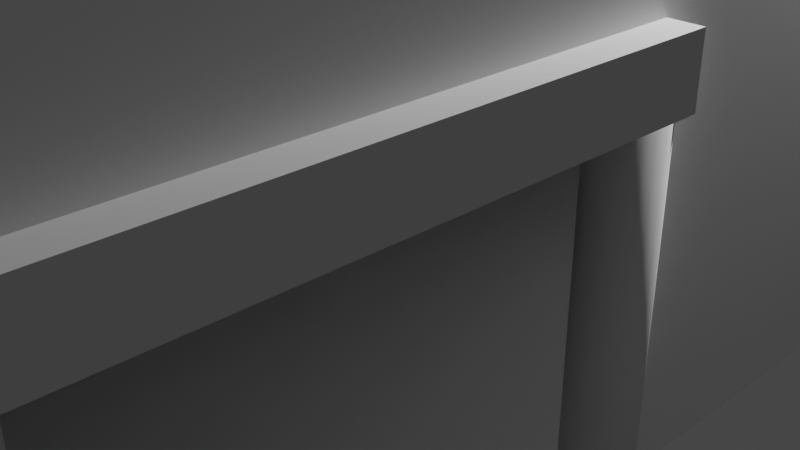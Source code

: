 # Source: RoomTemplate.blend  (saved by Blender 3.5.10; exported with 4.5.12 LTS)
import bpy
from mathutils import Matrix  # noqa: F401  (used for matrix-valued properties, if any)

bpy.ops.wm.read_factory_settings(use_empty=True)
scene = bpy.context.scene
scene.name = 'Scene'

# ---- collections
col_collection = bpy.data.collections.new('Collection'); scene.collection.children.link(col_collection)

# ---- world
world_world = bpy.data.worlds.new('World'); scene.world = world_world
world_world.use_nodes = True; world_world.node_tree.nodes.clear()
_N = world_world.node_tree.nodes; _L = world_world.node_tree.links
n0 = _N.new('ShaderNodeOutputWorld'); n0.name = 'World Output'; n0.location = (300, 300)
n1 = _N.new('ShaderNodeBackground'); n1.name = 'Background'; n1.location = (10, 300)
n1.inputs[0].default_value = (0.05088, 0.05088, 0.05088, 1.0)
_L.new(n1.outputs[0], n0.inputs[0])
n0.is_active_output = True
world_world.color = (0.05088, 0.05088, 0.05088)
world_world.use_sun_shadow = False
world_world.sun_shadow_jitter_overblur = 0.0

# ---- cameras
cam_camera = bpy.data.cameras.new('Camera')
cam_camera.clip_end = 100.0
cam_camera.ortho_scale = 7.314

# ---- lights
light_light = bpy.data.lights.new('Light', 'POINT')
light_light.transmission_factor = 0.0
light_light.energy = 1000.0
light_light.shadow_soft_size = 0.1
light_light.shadow_maximum_resolution = 0.006
light_light.use_absolute_resolution = True

# ---- meshes
me_plane = bpy.data.meshes.new('Plane')
me_plane.from_pydata([(-4.0, -4.0, 0.0), (4.0, -4.0, 0.0), (-4.0, 4.0, 0.0), (4.0, 4.0, 0.0), (-4.0, -4.0, 0.0), (4.0, -4.0, 0.0), (-4.0, -12.0, 0.0), (4.0, -12.0, 0.0), (-12.0, -4.0, 0.0), (-12.0, 4.0, 0.0), (-4.0, -12.0, 0.0), (-12.0, -12.0, 0.0), (4.0, -4.0, 3.0), (-4.0, 4.0, 3.0), (4.0, 4.0, 3.0), (4.0, -4.0, 3.0), (-4.0, -12.0, 3.0), (4.0, -12.0, 3.0), (-12.0, -4.0, 3.0), (-12.0, 4.0, 3.0), (-4.0, -12.0, 3.0), (-12.0, -12.0, 3.0), (4.0, -4.0, 6.0), (-4.0, 4.0, 6.0), (4.0, 4.0, 6.0), (4.0, -4.0, 6.0), (-4.0, -12.0, 6.0), (4.0, -12.0, 6.0), (-12.0, -4.0, 6.0), (-12.0, 4.0, 6.0), (-4.0, -12.0, 6.0), (-12.0, -12.0, 6.0), (-4.0, -4.0, 6.0), (-4.0, 4.0, 6.0), (-12.0, -4.0, 6.0), (-12.0, 4.0, 6.0), (-4.0, -12.0, 6.0), (-12.0, -12.0, 6.0), (4.0, -12.0, 6.0), (-4.0, -12.0, 6.0), (4.058, -3.995, 3.038), (4.0, -6.0, 0.0), (-4.0, -6.0, 0.0), (4.0, -6.0, 3.0), (4.0, -6.0, 6.0), (-4.0, -2.0, 0.0), (4.0, -2.0, 0.0), (-12.0, -2.0, 0.0), (4.0, -2.0, 3.0), (-12.0, -2.0, 3.0), (4.0, -2.0, 6.0), (-12.0, -2.0, 6.0), (-4.0, -2.0, 6.0), (-12.0, -2.0, 6.0), (-2.0, -4.0, 0.0), (-2.0, 4.0, 0.0), (-2.0, -4.0, 0.0), (-2.0, -12.0, 0.0), (-2.0, 4.0, 3.0), (-2.0, -12.0, 3.0), (-2.0, 4.0, 6.0), (-2.0, -12.0, 6.0), (-2.0, -6.0, 0.0), (-2.0, -2.0, 0.0), (-6.0, -4.0, 0.0), (-6.0, 4.0, 0.0), (-6.0, -12.0, 0.0), (-6.0, 4.0, 3.0), (-6.0, -12.0, 3.0), (-6.0, 4.0, 6.0), (-6.0, -12.0, 6.0), (-6.0, -2.0, 0.0), (-4.0, -6.0, 0.0), (-12.0, -6.0, 0.0), (-12.0, -6.0, 3.0), (-12.0, -6.0, 6.0), (-6.0, -6.0, 0.0)], [], [(63, 46, 3, 55), (54, 0, 4, 56), (62, 42, 6, 57), (71, 65, 9, 47), (76, 73, 11, 66), (64, 8, 73, 76), (55, 3, 14, 58), (0, 64, 76, 72), (47, 9, 19, 49), (41, 7, 17, 43), (66, 11, 21, 68), (49, 19, 29, 51), (59, 16, 26, 61), (48, 12, 22, 50), (74, 18, 28, 75), (67, 13, 23, 69), (43, 17, 27, 44), (58, 14, 24, 60), (68, 21, 31, 70), (50, 22, 32, 52), (52, 32, 34, 53), (34, 32, 36, 37), (32, 22, 38, 39), (15, 43, 44, 25), (56, 4, 42, 62), (33, 52, 53, 35), (24, 50, 52, 33), (14, 48, 50, 24), (18, 49, 51, 28), (3, 46, 48, 14), (64, 71, 47, 8), (54, 1, 46, 63), (0, 54, 63, 45), (5, 56, 62, 41), (13, 58, 60, 23), (17, 59, 61, 27), (21, 74, 75, 31), (7, 57, 59, 17), (41, 62, 57, 7), (1, 54, 56, 5), (45, 63, 55, 2), (0, 45, 71, 64), (20, 68, 70, 30), (19, 67, 69, 29), (11, 73, 74, 21), (9, 65, 67, 19), (72, 76, 66, 10), (45, 2, 65, 71)])
_uv = me_plane.uv_layers.new(name='UVMap')
_uv.uv.foreach_set('vector', [0.25, 0.25, 1.0, 0.25, 1.0, 1.0, 0.25, 1.0, 0.25, 0.0, 0.0, 0.0, 0.0, 0.0, 0.25, 0.0, 0.25, 0.0, 0.0, 0.0, 0.0, 0.0, 0.25, 0.0, 0.0, 0.25, 0.0, 1.0, 0.0, 1.0, 0.0, 0.25, 0.0, 0.0, 0.0, 0.0, 0.0, 0.0, 0.0, 0.0, 0.0, 0.0, 0.0, 0.0, 0.0, 0.0, 0.0, 0.0, 0.25, 1.0, 1.0, 1.0, 1.0, 1.0, 0.25, 1.0, 0.0, 0.0, 0.0, 0.0, 0.0, 0.0, 0.0, 0.0, 0.0, 0.25, 0.0, 1.0, 0.0, 1.0, 0.0, 0.25, 1.0, 0.0, 1.0, 0.0, 1.0, 0.0, 1.0, 0.0, 0.0, 0.0, 0.0, 0.0, 0.0, 0.0, 0.0, 0.0, 0.0, 0.25, 0.0, 1.0, 0.0, 1.0, 0.0, 0.25, 0.25, 0.0, 0.0, 0.0, 0.0, 0.0, 0.25, 0.0, 1.0, 0.25, 1.0, 0.0, 1.0, 0.0, 1.0, 0.25, 0.0, 0.0, 0.0, 0.0, 0.0, 0.0, 0.0, 0.0, 0.0, 1.0, 0.0, 1.0, 0.0, 1.0, 0.0, 1.0, 1.0, 0.0, 1.0, 0.0, 1.0, 0.0, 1.0, 0.0, 0.25, 1.0, 1.0, 1.0, 1.0, 1.0, 0.25, 1.0, 0.0, 0.0, 0.0, 0.0, 0.0, 0.0, 0.0, 0.0, 1.0, 0.25, 1.0, 0.0, 1.0, 0.0, 1.0, 0.25, 1.0, 0.25, 1.0, 0.0, 1.0, 0.0, 1.0, 0.25, 1.0, 0.0, 1.0, 0.0, 1.0, 0.0, 1.0, 0.0, 1.0, 0.0, 1.0, 0.0, 1.0, 0.0, 1.0, 0.0, 1.0, 0.0, 1.0, 0.0, 1.0, 0.0, 1.0, 0.0, 0.25, 0.0, 0.0, 0.0, 0.0, 0.0, 0.25, 0.0, 1.0, 1.0, 1.0, 0.25, 1.0, 0.25, 1.0, 1.0, 1.0, 1.0, 1.0, 0.25, 1.0, 0.25, 1.0, 1.0, 1.0, 1.0, 1.0, 0.25, 1.0, 0.25, 1.0, 1.0, 0.0, 0.0, 0.0, 0.25, 0.0, 0.25, 0.0, 0.0, 1.0, 1.0, 1.0, 0.25, 1.0, 0.25, 1.0, 1.0, 0.0, 0.0, 0.0, 0.25, 0.0, 0.25, 0.0, 0.0, 0.25, 0.0, 1.0, 0.0, 1.0, 0.25, 0.25, 0.25, 0.0, 0.0, 0.25, 0.0, 0.25, 0.25, 0.0, 0.25, 1.0, 0.0, 0.25, 0.0, 0.25, 0.0, 1.0, 0.0, 0.0, 1.0, 0.25, 1.0, 0.25, 1.0, 0.0, 1.0, 1.0, 0.0, 0.25, 0.0, 0.25, 0.0, 1.0, 0.0, 0.0, 0.0, 0.0, 0.0, 0.0, 0.0, 0.0, 0.0, 1.0, 0.0, 0.25, 0.0, 0.25, 0.0, 1.0, 0.0, 1.0, 0.0, 0.25, 0.0, 0.25, 0.0, 1.0, 0.0, 1.0, 0.0, 0.25, 0.0, 0.25, 0.0, 1.0, 0.0, 0.0, 0.25, 0.25, 0.25, 0.25, 1.0, 0.0, 1.0, 0.0, 0.0, 0.0, 0.25, 0.0, 0.25, 0.0, 0.0, 0.0, 0.0, 0.0, 0.0, 0.0, 0.0, 0.0, 0.0, 0.0, 1.0, 0.0, 1.0, 0.0, 1.0, 0.0, 1.0, 0.0, 0.0, 0.0, 0.0, 0.0, 0.0, 0.0, 0.0, 0.0, 1.0, 0.0, 1.0, 0.0, 1.0, 0.0, 1.0, 0.0, 0.0, 0.0, 0.0, 0.0, 0.0, 0.0, 0.0, 0.0, 0.25, 0.0, 1.0, 0.0, 1.0, 0.0, 0.25])
me_plane.update()
me_cylinder = bpy.data.meshes.new('Cylinder')
me_cylinder.from_pydata([(0.0, 0.25, -1.5), (0.0, 0.25, 1.5), (0.07725, 0.2378, -1.5), (0.07725, 0.2378, 1.5), (0.1469, 0.2023, -1.5), (0.1469, 0.2023, 1.5), (0.2023, 0.1469, -1.5), (0.2023, 0.1469, 1.5), (0.2378, 0.07725, -1.5), (0.2378, 0.07725, 1.5), (0.25, 0.0, -1.5), (0.25, 0.0, 1.5), (0.2378, -0.07725, -1.5), (0.2378, -0.07725, 1.5), (0.2023, -0.1469, -1.5), (0.2023, -0.1469, 1.5), (0.1469, -0.2023, -1.5), (0.1469, -0.2023, 1.5), (0.07725, -0.2378, -1.5), (0.07725, -0.2378, 1.5), (0.0, -0.25, -1.5), (0.0, -0.25, 1.5), (-0.07725, -0.2378, -1.5), (-0.07725, -0.2378, 1.5), (-0.1469, -0.2023, -1.5), (-0.1469, -0.2023, 1.5), (-0.2023, -0.1469, -1.5), (-0.2023, -0.1469, 1.5), (-0.2378, -0.07725, -1.5), (-0.2378, -0.07725, 1.5), (-0.25, 0.0, -1.5), (-0.25, 0.0, 1.5), (-0.2378, 0.07725, -1.5), (-0.2378, 0.07725, 1.5), (-0.2023, 0.1469, -1.5), (-0.2023, 0.1469, 1.5), (-0.1469, 0.2023, -1.5), (-0.1469, 0.2023, 1.5), (-0.07725, 0.2378, -1.5), (-0.07725, 0.2378, 1.5), (-0.25, -2.25, 1.25), (-0.25, -2.25, 1.75), (-0.25, -1.75, 1.25), (-0.25, -1.75, 1.75), (0.25, -2.25, 1.25), (0.25, -2.25, 1.75), (0.25, -1.75, 1.25), (0.25, -1.75, 1.75), (-0.25, 0.25, 1.75), (-0.25, 0.25, 1.25), (0.25, 0.25, 1.25), (0.25, 0.25, 1.75), (-0.25, -4.25, 1.25), (-0.25, -4.25, 1.75), (0.25, -4.25, 1.75), (0.25, -4.25, 1.25), (-0.25, -2.25, 1.25), (-0.25, -1.75, 1.25), (0.0, -3.75, -1.5), (0.0, -3.75, 1.5), (0.07725, -3.762, -1.5), (0.07725, -3.762, 1.5), (0.1469, -3.798, -1.5), (0.1469, -3.798, 1.5), (0.2023, -3.853, -1.5), (0.2023, -3.853, 1.5), (0.2378, -3.923, -1.5), (0.2378, -3.923, 1.5), (0.25, -4.0, -1.5), (0.25, -4.0, 1.5), (0.2378, -4.077, -1.5), (0.2378, -4.077, 1.5), (0.2023, -4.147, -1.5), (0.2023, -4.147, 1.5), (0.1469, -4.202, -1.5), (0.1469, -4.202, 1.5), (0.07725, -4.238, -1.5), (0.07725, -4.238, 1.5), (0.0, -4.25, -1.5), (0.0, -4.25, 1.5), (-0.07725, -4.238, -1.5), (-0.07725, -4.238, 1.5), (-0.1469, -4.202, -1.5), (-0.1469, -4.202, 1.5), (-0.2023, -4.147, -1.5), (-0.2023, -4.147, 1.5), (-0.2378, -4.077, -1.5), (-0.2378, -4.077, 1.5), (-0.25, -4.0, -1.5), (-0.25, -4.0, 1.5), (-0.2378, -3.923, -1.5), (-0.2378, -3.923, 1.5), (-0.2023, -3.853, -1.5), (-0.2023, -3.853, 1.5), (-0.1469, -3.798, -1.5), (-0.1469, -3.798, 1.5), (-0.07725, -3.762, -1.5), (-0.07725, -3.762, 1.5), (-0.25, -2.25, 1.75), (-0.25, -1.75, 1.75), (-0.25, 0.25, 1.75), (-0.25, 0.25, 1.25), (-0.25, -4.25, 1.25), (-0.25, -4.25, 1.75), (-0.2601, -4.25, 1.75), (-0.2601, -2.25, 1.75), (-0.2601, -2.25, 1.25), (-0.2601, -4.25, 1.25), (-0.2601, 0.25, 1.75), (-0.2601, -1.75, 1.75), (-0.2601, -1.75, 1.25), (-0.2601, 0.25, 1.25), (-0.2601, 0.25, 1.75), (-0.2601, -1.75, 1.75), (-0.2601, -4.25, 1.25), (-0.2601, -4.25, 1.75), (-0.2601, -2.25, 1.25), (-0.2601, -2.25, 1.75), (-0.2601, -1.75, 1.25), (-0.2601, 0.25, 1.25), (-0.2779, -1.75, 1.25), (-0.2779, 0.25, 1.25), (-0.2779, 0.25, 1.75), (-0.2779, -1.75, 1.75), (-0.2779, -2.25, 1.25), (-0.2779, -2.25, 1.75), (-0.2779, -4.25, 1.75), (-0.2779, -4.25, 1.25), (-0.2779, -1.75, 1.25), (-0.2779, -2.25, 1.25), (-0.2779, -2.25, 1.75), (-0.2779, -1.75, 1.75), (-0.25, -4.27, 1.25), (-0.25, -4.27, 1.75), (0.25, -4.27, 1.75), (0.25, -4.27, 1.25), (-0.25, 0.2667, 1.75), (-0.25, 0.2667, 1.25), (0.25, 0.2667, 1.25), (0.25, 0.2667, 1.75)], [], [(0, 1, 3, 2), (2, 3, 5, 4), (4, 5, 7, 6), (6, 7, 9, 8), (8, 9, 11, 10), (10, 11, 13, 12), (12, 13, 15, 14), (14, 15, 17, 16), (16, 17, 19, 18), (18, 19, 21, 20), (20, 21, 23, 22), (22, 23, 25, 24), (24, 25, 27, 26), (26, 27, 29, 28), (28, 29, 31, 30), (30, 31, 33, 32), (32, 33, 35, 34), (34, 35, 37, 36), (3, 1, 39, 37, 35, 33, 31, 29, 27, 25, 23, 21, 19, 17, 15, 13, 11, 9, 7, 5), (36, 37, 39, 38), (38, 39, 1, 0), (0, 2, 4, 6, 8, 10, 12, 14, 16, 18, 20, 22, 24, 26, 28, 30, 32, 34, 36, 38), (49, 42, 57, 101), (47, 46, 50, 51), (46, 47, 45, 44), (52, 53, 103, 102), (42, 46, 44, 40), (47, 43, 41, 45), (48, 51, 139, 136), (46, 42, 49, 50), (43, 47, 51, 48), (42, 40, 56, 57), (52, 55, 135, 132), (40, 44, 55, 52), (45, 41, 53, 54), (44, 45, 54, 55), (53, 52, 132, 133), (106, 107, 114, 116), (58, 59, 61, 60), (54, 53, 133, 134), (106, 116, 124, 129), (60, 61, 63, 62), (112, 119, 121, 122), (116, 114, 127, 124), (62, 63, 65, 64), (115, 117, 125, 126), (57, 56, 106, 110), (64, 65, 67, 66), (109, 113, 123, 131), (100, 101, 111, 108), (66, 67, 69, 68), (114, 115, 126, 127), (56, 102, 107, 106), (68, 69, 71, 70), (110, 106, 129, 128), (101, 57, 110, 111), (70, 71, 73, 72), (119, 118, 120, 121), (103, 98, 105, 104), (72, 73, 75, 74), (105, 109, 131, 130), (113, 112, 122, 123), (74, 75, 77, 76), (128, 131, 123, 120), (109, 108, 112, 113), (76, 77, 79, 78), (130, 129, 124, 125), (111, 110, 118, 119), (78, 79, 81, 80), (129, 130, 131, 128), (41, 43, 99, 98), (80, 81, 83, 82), (125, 124, 127, 126), (40, 52, 102, 56), (82, 83, 85, 84), (120, 123, 122, 121), (43, 48, 100, 99), (84, 85, 87, 86), (117, 105, 130, 125), (48, 49, 101, 100), (86, 87, 89, 88), (108, 111, 119, 112), (53, 41, 98, 103), (88, 89, 91, 90), (104, 105, 117, 115), (98, 99, 109, 105), (90, 91, 93, 92), (107, 104, 115, 114), (99, 100, 108, 109), (92, 93, 95, 94), (61, 59, 97, 95, 93, 91, 89, 87, 85, 83, 81, 79, 77, 75, 73, 71, 69, 67, 65, 63), (102, 103, 104, 107), (94, 95, 97, 96), (135, 134, 133, 132), (118, 110, 128, 120), (96, 97, 59, 58), (58, 60, 62, 64, 66, 68, 70, 72, 74, 76, 78, 80, 82, 84, 86, 88, 90, 92, 94, 96), (55, 54, 134, 135), (137, 136, 139, 138), (49, 48, 136, 137), (51, 50, 138, 139), (50, 49, 137, 138)])
me_cylinder.polygons.foreach_set('use_smooth', [1, 1, 1, 1, 1, 1, 1, 1, 1, 1, 1, 1, 1, 1, 1, 1, 1, 1, 1, 1, 1, 1, 0, 0, 0, 0, 0, 0, 0, 0, 0, 0, 0, 0, 0, 0, 0, 0, 0, 0, 0, 0, 0, 0, 0, 0, 0, 0, 0, 0, 0, 0, 0, 0, 0, 0, 0, 0, 0, 0, 0, 0, 0, 0, 0, 0, 0, 0, 0, 0, 0, 0, 0, 0, 0, 0, 0, 0, 0, 0, 0, 0, 0, 0, 0, 0, 0, 0, 0, 0, 0, 0, 0, 0, 0, 0, 0, 0, 0, 0, 0, 0])
_uv = me_cylinder.uv_layers.new(name='UVMap')
_uv.uv.foreach_set('vector', [1.0, 0.5, 1.0, 1.0, 0.95, 1.0, 0.95, 0.5, 0.95, 0.5, 0.95, 1.0, 0.9, 1.0, 0.9, 0.5, 0.9, 0.5, 0.9, 1.0, 0.85, 1.0, 0.85, 0.5, 0.85, 0.5, 0.85, 1.0, 0.8, 1.0, 0.8, 0.5, 0.8, 0.5, 0.8, 1.0, 0.75, 1.0, 0.75, 0.5, 0.75, 0.5, 0.75, 1.0, 0.7, 1.0, 0.7, 0.5, 0.7, 0.5, 0.7, 1.0, 0.65, 1.0, 0.65, 0.5, 0.65, 0.5, 0.65, 1.0, 0.6, 1.0, 0.6, 0.5, 0.6, 0.5, 0.6, 1.0, 0.55, 1.0, 0.55, 0.5, 0.55, 0.5, 0.55, 1.0, 0.5, 1.0, 0.5, 0.5, 0.5, 0.5, 0.5, 1.0, 0.45, 1.0, 0.45, 0.5, 0.45, 0.5, 0.45, 1.0, 0.4, 1.0, 0.4, 0.5, 0.4, 0.5, 0.4, 1.0, 0.35, 1.0, 0.35, 0.5, 0.35, 0.5, 0.35, 1.0, 0.3, 1.0, 0.3, 0.5, 0.3, 0.5, 0.3, 1.0, 0.25, 1.0, 0.25, 0.5, 0.25, 0.5, 0.25, 1.0, 0.2, 1.0, 0.2, 0.5, 0.2, 0.5, 0.2, 1.0, 0.15, 1.0, 0.15, 0.5, 0.15, 0.5, 0.15, 1.0, 0.1, 1.0, 0.1, 0.5, 0.3242, 0.4783, 0.25, 0.49, 0.1758, 0.4783, 0.1089, 0.4442, 0.05584, 0.3911, 0.02175, 0.3242, 0.01, 0.25, 0.02175, 0.1758, 0.05584, 0.1089, 0.1089, 0.05584, 0.1758, 0.02175, 0.25, 0.01, 0.3242, 0.02175, 0.3911, 0.05584, 0.4442, 0.1089, 0.4783, 0.1758, 0.49, 0.25, 0.4783, 0.3242, 0.4442, 0.3911, 0.3911, 0.4442, 0.1, 0.5, 0.1, 1.0, 0.05, 1.0, 0.05, 0.5, 0.05, 0.5, 0.05, 1.0, -1.565e-07, 1.0, -1.565e-07, 0.5, 0.75, 0.49, 0.8242, 0.4783, 0.8911, 0.4442, 0.9442, 0.3911, 0.9783, 0.3242, 0.99, 0.25, 0.9783, 0.1758, 0.9442, 0.1089, 0.8911, 0.05584, 0.8242, 0.02175, 0.75, 0.01, 0.6758, 0.02175, 0.6089, 0.05584, 0.5558, 0.1089, 0.5217, 0.1758, 0.51, 0.25, 0.5217, 0.3242, 0.5558, 0.3911, 0.6089, 0.4442, 0.6758, 0.4783, 0.125, 0.5, 0.125, 0.5, 0.125, 0.5, 0.125, 0.5, 0.625, 0.5, 0.375, 0.5, 0.375, 0.5, 0.625, 0.5, 0.375, 0.5, 0.625, 0.5, 0.625, 0.75, 0.375, 0.75, 0.375, 1.0, 0.625, 1.0, 0.625, 1.0, 0.375, 1.0, 0.125, 0.5, 0.375, 0.5, 0.375, 0.75, 0.125, 0.75, 0.625, 0.5, 0.875, 0.5, 0.875, 0.75, 0.625, 0.75, 0.875, 0.5, 0.625, 0.5, 0.625, 0.5, 0.875, 0.5, 0.375, 0.5, 0.125, 0.5, 0.125, 0.5, 0.375, 0.5, 0.875, 0.5, 0.625, 0.5, 0.625, 0.5, 0.875, 0.5, 0.125, 0.5, 0.125, 0.75, 0.125, 0.75, 0.125, 0.5, 0.125, 0.75, 0.375, 0.75, 0.375, 0.75, 0.125, 0.75, 0.125, 0.75, 0.375, 0.75, 0.375, 0.75, 0.125, 0.75, 0.625, 0.75, 0.875, 0.75, 0.875, 0.75, 0.625, 0.75, 0.375, 0.75, 0.625, 0.75, 0.625, 0.75, 0.375, 0.75, 0.625, 1.0, 0.375, 1.0, 0.375, 1.0, 0.625, 1.0, 0.125, 0.75, 0.125, 0.75, 0.125, 0.75, 0.125, 0.75, 1.0, 0.5, 1.0, 1.0, 0.95, 1.0, 0.95, 0.5, 0.625, 0.75, 0.875, 0.75, 0.875, 0.75, 0.625, 0.75, 0.125, 0.75, 0.125, 0.75, 0.125, 0.75, 0.125, 0.75, 0.95, 0.5, 0.95, 1.0, 0.9, 1.0, 0.9, 0.5, 0.625, 0.25, 0.375, 0.25, 0.375, 0.25, 0.625, 0.25, 0.125, 0.75, 0.125, 0.75, 0.125, 0.75, 0.125, 0.75, 0.9, 0.5, 0.9, 1.0, 0.85, 1.0, 0.85, 0.5, 0.875, 0.75, 0.875, 0.75, 0.875, 0.75, 0.875, 0.75, 0.125, 0.5, 0.125, 0.75, 0.125, 0.75, 0.125, 0.5, 0.85, 0.5, 0.85, 1.0, 0.8, 1.0, 0.8, 0.5, 0.875, 0.5, 0.875, 0.5, 0.875, 0.5, 0.875, 0.5, 0.625, 0.25, 0.375, 0.25, 0.375, 0.25, 0.625, 0.25, 0.8, 0.5, 0.8, 1.0, 0.75, 1.0, 0.75, 0.5, 0.375, 1.0, 0.625, 1.0, 0.625, 1.0, 0.375, 1.0, 0.125, 0.75, 0.125, 0.75, 0.125, 0.75, 0.125, 0.75, 0.75, 0.5, 0.75, 1.0, 0.7, 1.0, 0.7, 0.5, 0.125, 0.5, 0.125, 0.75, 0.125, 0.75, 0.125, 0.5, 0.125, 0.5, 0.125, 0.5, 0.125, 0.5, 0.125, 0.5, 0.7, 0.5, 0.7, 1.0, 0.65, 1.0, 0.65, 0.5, 0.125, 0.5, 0.125, 0.5, 0.125, 0.5, 0.125, 0.5, 0.875, 0.75, 0.875, 0.75, 0.875, 0.75, 0.875, 0.75, 0.65, 0.5, 0.65, 1.0, 0.6, 1.0, 0.6, 0.5, 0.875, 0.75, 0.875, 0.5, 0.875, 0.5, 0.875, 0.75, 0.875, 0.5, 0.875, 0.5, 0.875, 0.5, 0.875, 0.5, 0.6, 0.5, 0.6, 1.0, 0.55, 1.0, 0.55, 0.5, 0.375, 0.25, 0.625, 0.25, 0.625, 0.25, 0.375, 0.25, 0.875, 0.5, 0.875, 0.5, 0.875, 0.5, 0.875, 0.5, 0.55, 0.5, 0.55, 1.0, 0.5, 1.0, 0.5, 0.5, 0.625, 0.0, 0.375, 0.0, 0.375, 0.0, 0.625, 0.0, 0.125, 0.5, 0.125, 0.5, 0.125, 0.5, 0.125, 0.5, 0.5, 0.5, 0.5, 1.0, 0.45, 1.0, 0.45, 0.5, 0.375, 0.0, 0.625, 0.0, 0.625, 0.25, 0.375, 0.25, 0.875, 0.75, 0.875, 0.5, 0.875, 0.5, 0.875, 0.75, 0.45, 0.5, 0.45, 1.0, 0.4, 1.0, 0.4, 0.5, 0.625, 0.0, 0.375, 0.0, 0.375, 0.0, 0.625, 0.0, 0.125, 0.75, 0.125, 0.75, 0.125, 0.75, 0.125, 0.75, 0.4, 0.5, 0.4, 1.0, 0.35, 1.0, 0.35, 0.5, 0.375, 0.25, 0.625, 0.25, 0.625, 0.25, 0.375, 0.25, 0.875, 0.5, 0.875, 0.5, 0.875, 0.5, 0.875, 0.5, 0.35, 0.5, 0.35, 1.0, 0.3, 1.0, 0.3, 0.5, 0.875, 0.75, 0.875, 0.75, 0.875, 0.75, 0.875, 0.75, 0.625, 0.25, 0.375, 0.25, 0.375, 0.25, 0.625, 0.25, 0.3, 0.5, 0.3, 1.0, 0.25, 1.0, 0.25, 0.5, 0.625, 0.25, 0.375, 0.25, 0.375, 0.25, 0.625, 0.25, 0.875, 0.75, 0.875, 0.75, 0.875, 0.75, 0.875, 0.75, 0.25, 0.5, 0.25, 1.0, 0.2, 1.0, 0.2, 0.5, 0.875, 0.75, 0.875, 0.75, 0.875, 0.75, 0.875, 0.75, 0.875, 0.75, 0.875, 0.5, 0.875, 0.5, 0.875, 0.75, 0.2, 0.5, 0.2, 1.0, 0.15, 1.0, 0.15, 0.5, 0.375, 1.0, 0.625, 1.0, 0.625, 1.0, 0.375, 1.0, 0.875, 0.5, 0.875, 0.5, 0.875, 0.5, 0.875, 0.5, 0.15, 0.5, 0.15, 1.0, 0.1, 1.0, 0.1, 0.5, 0.3242, 0.4783, 0.25, 0.49, 0.1758, 0.4783, 0.1089, 0.4442, 0.05584, 0.3911, 0.02175, 0.3242, 0.01, 0.25, 0.02175, 0.1758, 0.05584, 0.1089, 0.1089, 0.05584, 0.1758, 0.02175, 0.25, 0.01, 0.3242, 0.02175, 0.3911, 0.05584, 0.4442, 0.1089, 0.4783, 0.1758, 0.49, 0.25, 0.4783, 0.3242, 0.4442, 0.3911, 0.3911, 0.4442, 0.375, 1.0, 0.625, 1.0, 0.625, 1.0, 0.375, 1.0, 0.1, 0.5, 0.1, 1.0, 0.05, 1.0, 0.05, 0.5, 0.375, 0.75, 0.625, 0.75, 0.625, 1.0, 0.375, 1.0, 0.125, 0.5, 0.125, 0.5, 0.125, 0.5, 0.125, 0.5, 0.05, 0.5, 0.05, 1.0, -1.565e-07, 1.0, -1.565e-07, 0.5, 0.75, 0.49, 0.8242, 0.4783, 0.8911, 0.4442, 0.9442, 0.3911, 0.9783, 0.3242, 0.99, 0.25, 0.9783, 0.1758, 0.9442, 0.1089, 0.8911, 0.05584, 0.8242, 0.02175, 0.75, 0.01, 0.6758, 0.02175, 0.6089, 0.05584, 0.5558, 0.1089, 0.5217, 0.1758, 0.51, 0.25, 0.5217, 0.3242, 0.5558, 0.3911, 0.6089, 0.4442, 0.6758, 0.4783, 0.375, 0.75, 0.625, 0.75, 0.625, 0.75, 0.375, 0.75, 0.375, 0.25, 0.625, 0.25, 0.625, 0.5, 0.375, 0.5, 0.375, 0.25, 0.625, 0.25, 0.625, 0.25, 0.375, 0.25, 0.625, 0.5, 0.375, 0.5, 0.375, 0.5, 0.625, 0.5, 0.375, 0.5, 0.125, 0.5, 0.125, 0.5, 0.375, 0.5])
me_cylinder.update()
me_cylinder_001 = bpy.data.meshes.new('Cylinder.001')
me_cylinder_001.from_pydata([(0.0, 0.25, -1.5), (0.0, 0.25, 1.5), (0.07725, 0.2378, -1.5), (0.07725, 0.2378, 1.5), (0.1469, 0.2023, -1.5), (0.1469, 0.2023, 1.5), (0.2023, 0.1469, -1.5), (0.2023, 0.1469, 1.5), (0.2378, 0.07725, -1.5), (0.2378, 0.07725, 1.5), (0.25, 0.0, -1.5), (0.25, 0.0, 1.5), (0.2378, -0.07725, -1.5), (0.2378, -0.07725, 1.5), (0.2023, -0.1469, -1.5), (0.2023, -0.1469, 1.5), (0.1469, -0.2023, -1.5), (0.1469, -0.2023, 1.5), (0.07725, -0.2378, -1.5), (0.07725, -0.2378, 1.5), (0.0, -0.25, -1.5), (0.0, -0.25, 1.5), (-0.07725, -0.2378, -1.5), (-0.07725, -0.2378, 1.5), (-0.1469, -0.2023, -1.5), (-0.1469, -0.2023, 1.5), (-0.2023, -0.1469, -1.5), (-0.2023, -0.1469, 1.5), (-0.2378, -0.07725, -1.5), (-0.2378, -0.07725, 1.5), (-0.25, 0.0, -1.5), (-0.25, 0.0, 1.5), (-0.2378, 0.07725, -1.5), (-0.2378, 0.07725, 1.5), (-0.2023, 0.1469, -1.5), (-0.2023, 0.1469, 1.5), (-0.1469, 0.2023, -1.5), (-0.1469, 0.2023, 1.5), (-0.07725, 0.2378, -1.5), (-0.07725, 0.2378, 1.5), (-0.25, -2.25, 1.25), (-0.25, -2.25, 1.75), (-0.25, -1.75, 1.25), (-0.25, -1.75, 1.75), (0.25, -2.25, 1.25), (0.25, -2.25, 1.75), (0.25, -1.75, 1.25), (0.25, -1.75, 1.75), (-0.25, 0.25, 1.75), (-0.25, 0.25, 1.25), (0.25, 0.25, 1.25), (0.25, 0.25, 1.75), (-0.25, -4.25, 1.25), (-0.25, -4.25, 1.75), (0.25, -4.25, 1.75), (0.25, -4.25, 1.25), (-0.25, -2.25, 1.25), (-0.25, -1.75, 1.25), (0.0, -3.75, -1.5), (0.0, -3.75, 1.5), (0.07725, -3.762, -1.5), (0.07725, -3.762, 1.5), (0.1469, -3.798, -1.5), (0.1469, -3.798, 1.5), (0.2023, -3.853, -1.5), (0.2023, -3.853, 1.5), (0.2378, -3.923, -1.5), (0.2378, -3.923, 1.5), (0.25, -4.0, -1.5), (0.25, -4.0, 1.5), (0.2378, -4.077, -1.5), (0.2378, -4.077, 1.5), (0.2023, -4.147, -1.5), (0.2023, -4.147, 1.5), (0.1469, -4.202, -1.5), (0.1469, -4.202, 1.5), (0.07725, -4.238, -1.5), (0.07725, -4.238, 1.5), (0.0, -4.25, -1.5), (0.0, -4.25, 1.5), (-0.07725, -4.238, -1.5), (-0.07725, -4.238, 1.5), (-0.1469, -4.202, -1.5), (-0.1469, -4.202, 1.5), (-0.2023, -4.147, -1.5), (-0.2023, -4.147, 1.5), (-0.2378, -4.077, -1.5), (-0.2378, -4.077, 1.5), (-0.25, -4.0, -1.5), (-0.25, -4.0, 1.5), (-0.2378, -3.923, -1.5), (-0.2378, -3.923, 1.5), (-0.2023, -3.853, -1.5), (-0.2023, -3.853, 1.5), (-0.1469, -3.798, -1.5), (-0.1469, -3.798, 1.5), (-0.07725, -3.762, -1.5), (-0.07725, -3.762, 1.5), (-0.25, -2.25, 1.75), (-0.25, -1.75, 1.75), (-0.25, 0.25, 1.75), (-0.25, 0.25, 1.25), (-0.25, -4.25, 1.25), (-0.25, -4.25, 1.75), (-0.2601, -4.25, 1.75), (-0.2601, -2.25, 1.75), (-0.2601, -2.25, 1.25), (-0.2601, -4.25, 1.25), (-0.2601, 0.25, 1.75), (-0.2601, -1.75, 1.75), (-0.2601, -1.75, 1.25), (-0.2601, 0.25, 1.25), (-0.2601, 0.25, 1.75), (-0.2601, -1.75, 1.75), (-0.2601, -4.25, 1.25), (-0.2601, -4.25, 1.75), (-0.2601, -2.25, 1.25), (-0.2601, -2.25, 1.75), (-0.2601, -1.75, 1.25), (-0.2601, 0.25, 1.25), (-0.2779, -1.75, 1.25), (-0.2779, 0.25, 1.25), (-0.2779, 0.25, 1.75), (-0.2779, -1.75, 1.75), (-0.2779, -2.25, 1.25), (-0.2779, -2.25, 1.75), (-0.2779, -4.25, 1.75), (-0.2779, -4.25, 1.25), (-0.2779, -1.75, 1.25), (-0.2779, -2.25, 1.25), (-0.2779, -2.25, 1.75), (-0.2779, -1.75, 1.75), (-0.25, -4.27, 1.25), (-0.25, -4.27, 1.75), (0.25, -4.27, 1.75), (0.25, -4.27, 1.25), (-0.25, 0.2667, 1.75), (-0.25, 0.2667, 1.25), (0.25, 0.2667, 1.25), (0.25, 0.2667, 1.75), (0.2927, -1.75, 1.75), (0.2927, -1.75, 1.25), (0.2927, -2.25, 1.25), (0.2927, -2.25, 1.75), (0.2927, 0.25, 1.75), (0.2927, 0.25, 1.25), (0.2927, -4.25, 1.75), (0.2927, -4.25, 1.25)], [], [(0, 1, 3, 2), (2, 3, 5, 4), (4, 5, 7, 6), (6, 7, 9, 8), (8, 9, 11, 10), (10, 11, 13, 12), (12, 13, 15, 14), (14, 15, 17, 16), (16, 17, 19, 18), (18, 19, 21, 20), (20, 21, 23, 22), (22, 23, 25, 24), (24, 25, 27, 26), (26, 27, 29, 28), (28, 29, 31, 30), (30, 31, 33, 32), (32, 33, 35, 34), (34, 35, 37, 36), (3, 1, 39, 37, 35, 33, 31, 29, 27, 25, 23, 21, 19, 17, 15, 13, 11, 9, 7, 5), (36, 37, 39, 38), (38, 39, 1, 0), (0, 2, 4, 6, 8, 10, 12, 14, 16, 18, 20, 22, 24, 26, 28, 30, 32, 34, 36, 38), (49, 42, 57, 101), (46, 50, 145, 141), (45, 54, 146, 143), (52, 53, 103, 102), (42, 46, 44, 40), (47, 43, 41, 45), (48, 51, 139, 136), (46, 42, 49, 50), (43, 47, 51, 48), (42, 40, 56, 57), (52, 55, 135, 132), (40, 44, 55, 52), (45, 41, 53, 54), (44, 46, 141, 142), (53, 52, 132, 133), (106, 107, 114, 116), (58, 59, 61, 60), (54, 53, 133, 134), (106, 116, 124, 129), (60, 61, 63, 62), (112, 119, 121, 122), (116, 114, 127, 124), (62, 63, 65, 64), (115, 117, 125, 126), (57, 56, 106, 110), (64, 65, 67, 66), (109, 113, 123, 131), (100, 101, 111, 108), (66, 67, 69, 68), (114, 115, 126, 127), (56, 102, 107, 106), (68, 69, 71, 70), (110, 106, 129, 128), (101, 57, 110, 111), (70, 71, 73, 72), (119, 118, 120, 121), (103, 98, 105, 104), (72, 73, 75, 74), (105, 109, 131, 130), (113, 112, 122, 123), (74, 75, 77, 76), (128, 131, 123, 120), (109, 108, 112, 113), (76, 77, 79, 78), (130, 129, 124, 125), (111, 110, 118, 119), (78, 79, 81, 80), (129, 130, 131, 128), (41, 43, 99, 98), (80, 81, 83, 82), (125, 124, 127, 126), (40, 52, 102, 56), (82, 83, 85, 84), (120, 123, 122, 121), (43, 48, 100, 99), (84, 85, 87, 86), (117, 105, 130, 125), (48, 49, 101, 100), (86, 87, 89, 88), (108, 111, 119, 112), (53, 41, 98, 103), (88, 89, 91, 90), (104, 105, 117, 115), (98, 99, 109, 105), (90, 91, 93, 92), (107, 104, 115, 114), (99, 100, 108, 109), (92, 93, 95, 94), (61, 59, 97, 95, 93, 91, 89, 87, 85, 83, 81, 79, 77, 75, 73, 71, 69, 67, 65, 63), (102, 103, 104, 107), (94, 95, 97, 96), (135, 134, 133, 132), (118, 110, 128, 120), (96, 97, 59, 58), (58, 60, 62, 64, 66, 68, 70, 72, 74, 76, 78, 80, 82, 84, 86, 88, 90, 92, 94, 96), (55, 54, 134, 135), (137, 136, 139, 138), (49, 48, 136, 137), (51, 50, 138, 139), (50, 49, 137, 138), (140, 141, 145, 144), (141, 140, 143, 142), (142, 143, 146, 147), (54, 55, 147, 146), (47, 45, 143, 140), (51, 47, 140, 144), (55, 44, 142, 147), (50, 51, 144, 145)])
me_cylinder_001.polygons.foreach_set('use_smooth', [1, 1, 1, 1, 1, 1, 1, 1, 1, 1, 1, 1, 1, 1, 1, 1, 1, 1, 1, 1, 1, 1, 0, 0, 0, 0, 0, 0, 0, 0, 0, 0, 0, 0, 0, 0, 0, 0, 0, 0, 0, 0, 0, 0, 0, 0, 0, 0, 0, 0, 0, 0, 0, 0, 0, 0, 0, 0, 0, 0, 0, 0, 0, 0, 0, 0, 0, 0, 0, 0, 0, 0, 0, 0, 0, 0, 0, 0, 0, 0, 0, 0, 0, 0, 0, 0, 0, 0, 0, 0, 0, 0, 0, 0, 0, 0, 0, 0, 0, 0, 0, 0, 0, 0, 0, 0, 0, 0, 0, 0])
_uv = me_cylinder_001.uv_layers.new(name='UVMap')
_uv.uv.foreach_set('vector', [1.0, 0.5, 1.0, 1.0, 0.95, 1.0, 0.95, 0.5, 0.95, 0.5, 0.95, 1.0, 0.9, 1.0, 0.9, 0.5, 0.9, 0.5, 0.9, 1.0, 0.85, 1.0, 0.85, 0.5, 0.85, 0.5, 0.85, 1.0, 0.8, 1.0, 0.8, 0.5, 0.8, 0.5, 0.8, 1.0, 0.75, 1.0, 0.75, 0.5, 0.75, 0.5, 0.75, 1.0, 0.7, 1.0, 0.7, 0.5, 0.7, 0.5, 0.7, 1.0, 0.65, 1.0, 0.65, 0.5, 0.65, 0.5, 0.65, 1.0, 0.6, 1.0, 0.6, 0.5, 0.6, 0.5, 0.6, 1.0, 0.55, 1.0, 0.55, 0.5, 0.55, 0.5, 0.55, 1.0, 0.5, 1.0, 0.5, 0.5, 0.5, 0.5, 0.5, 1.0, 0.45, 1.0, 0.45, 0.5, 0.45, 0.5, 0.45, 1.0, 0.4, 1.0, 0.4, 0.5, 0.4, 0.5, 0.4, 1.0, 0.35, 1.0, 0.35, 0.5, 0.35, 0.5, 0.35, 1.0, 0.3, 1.0, 0.3, 0.5, 0.3, 0.5, 0.3, 1.0, 0.25, 1.0, 0.25, 0.5, 0.25, 0.5, 0.25, 1.0, 0.2, 1.0, 0.2, 0.5, 0.2, 0.5, 0.2, 1.0, 0.15, 1.0, 0.15, 0.5, 0.15, 0.5, 0.15, 1.0, 0.1, 1.0, 0.1, 0.5, 0.3242, 0.4783, 0.25, 0.49, 0.1758, 0.4783, 0.1089, 0.4442, 0.05584, 0.3911, 0.02175, 0.3242, 0.01, 0.25, 0.02175, 0.1758, 0.05584, 0.1089, 0.1089, 0.05584, 0.1758, 0.02175, 0.25, 0.01, 0.3242, 0.02175, 0.3911, 0.05584, 0.4442, 0.1089, 0.4783, 0.1758, 0.49, 0.25, 0.4783, 0.3242, 0.4442, 0.3911, 0.3911, 0.4442, 0.1, 0.5, 0.1, 1.0, 0.05, 1.0, 0.05, 0.5, 0.05, 0.5, 0.05, 1.0, -1.565e-07, 1.0, -1.565e-07, 0.5, 0.75, 0.49, 0.8242, 0.4783, 0.8911, 0.4442, 0.9442, 0.3911, 0.9783, 0.3242, 0.99, 0.25, 0.9783, 0.1758, 0.9442, 0.1089, 0.8911, 0.05584, 0.8242, 0.02175, 0.75, 0.01, 0.6758, 0.02175, 0.6089, 0.05584, 0.5558, 0.1089, 0.5217, 0.1758, 0.51, 0.25, 0.5217, 0.3242, 0.5558, 0.3911, 0.6089, 0.4442, 0.6758, 0.4783, 0.125, 0.5, 0.125, 0.5, 0.125, 0.5, 0.125, 0.5, 0.375, 0.5, 0.375, 0.5, 0.375, 0.5, 0.375, 0.5, 0.625, 0.75, 0.625, 0.75, 0.625, 0.75, 0.625, 0.75, 0.375, 1.0, 0.625, 1.0, 0.625, 1.0, 0.375, 1.0, 0.125, 0.5, 0.375, 0.5, 0.375, 0.75, 0.125, 0.75, 0.625, 0.5, 0.875, 0.5, 0.875, 0.75, 0.625, 0.75, 0.875, 0.5, 0.625, 0.5, 0.625, 0.5, 0.875, 0.5, 0.375, 0.5, 0.125, 0.5, 0.125, 0.5, 0.375, 0.5, 0.875, 0.5, 0.625, 0.5, 0.625, 0.5, 0.875, 0.5, 0.125, 0.5, 0.125, 0.75, 0.125, 0.75, 0.125, 0.5, 0.125, 0.75, 0.375, 0.75, 0.375, 0.75, 0.125, 0.75, 0.125, 0.75, 0.375, 0.75, 0.375, 0.75, 0.125, 0.75, 0.625, 0.75, 0.875, 0.75, 0.875, 0.75, 0.625, 0.75, 0.375, 0.75, 0.375, 0.5, 0.375, 0.5, 0.375, 0.75, 0.625, 1.0, 0.375, 1.0, 0.375, 1.0, 0.625, 1.0, 0.125, 0.75, 0.125, 0.75, 0.125, 0.75, 0.125, 0.75, 1.0, 0.5, 1.0, 1.0, 0.95, 1.0, 0.95, 0.5, 0.625, 0.75, 0.875, 0.75, 0.875, 0.75, 0.625, 0.75, 0.125, 0.75, 0.125, 0.75, 0.125, 0.75, 0.125, 0.75, 0.95, 0.5, 0.95, 1.0, 0.9, 1.0, 0.9, 0.5, 0.625, 0.25, 0.375, 0.25, 0.375, 0.25, 0.625, 0.25, 0.125, 0.75, 0.125, 0.75, 0.125, 0.75, 0.125, 0.75, 0.9, 0.5, 0.9, 1.0, 0.85, 1.0, 0.85, 0.5, 0.875, 0.75, 0.875, 0.75, 0.875, 0.75, 0.875, 0.75, 0.125, 0.5, 0.125, 0.75, 0.125, 0.75, 0.125, 0.5, 0.85, 0.5, 0.85, 1.0, 0.8, 1.0, 0.8, 0.5, 0.875, 0.5, 0.875, 0.5, 0.875, 0.5, 0.875, 0.5, 0.625, 0.25, 0.375, 0.25, 0.375, 0.25, 0.625, 0.25, 0.8, 0.5, 0.8, 1.0, 0.75, 1.0, 0.75, 0.5, 0.375, 1.0, 0.625, 1.0, 0.625, 1.0, 0.375, 1.0, 0.125, 0.75, 0.125, 0.75, 0.125, 0.75, 0.125, 0.75, 0.75, 0.5, 0.75, 1.0, 0.7, 1.0, 0.7, 0.5, 0.125, 0.5, 0.125, 0.75, 0.125, 0.75, 0.125, 0.5, 0.125, 0.5, 0.125, 0.5, 0.125, 0.5, 0.125, 0.5, 0.7, 0.5, 0.7, 1.0, 0.65, 1.0, 0.65, 0.5, 0.125, 0.5, 0.125, 0.5, 0.125, 0.5, 0.125, 0.5, 0.875, 0.75, 0.875, 0.75, 0.875, 0.75, 0.875, 0.75, 0.65, 0.5, 0.65, 1.0, 0.6, 1.0, 0.6, 0.5, 0.875, 0.75, 0.875, 0.5, 0.875, 0.5, 0.875, 0.75, 0.875, 0.5, 0.875, 0.5, 0.875, 0.5, 0.875, 0.5, 0.6, 0.5, 0.6, 1.0, 0.55, 1.0, 0.55, 0.5, 0.375, 0.25, 0.625, 0.25, 0.625, 0.25, 0.375, 0.25, 0.875, 0.5, 0.875, 0.5, 0.875, 0.5, 0.875, 0.5, 0.55, 0.5, 0.55, 1.0, 0.5, 1.0, 0.5, 0.5, 0.625, 0.0, 0.375, 0.0, 0.375, 0.0, 0.625, 0.0, 0.125, 0.5, 0.125, 0.5, 0.125, 0.5, 0.125, 0.5, 0.5, 0.5, 0.5, 1.0, 0.45, 1.0, 0.45, 0.5, 0.375, 0.0, 0.625, 0.0, 0.625, 0.25, 0.375, 0.25, 0.875, 0.75, 0.875, 0.5, 0.875, 0.5, 0.875, 0.75, 0.45, 0.5, 0.45, 1.0, 0.4, 1.0, 0.4, 0.5, 0.625, 0.0, 0.375, 0.0, 0.375, 0.0, 0.625, 0.0, 0.125, 0.75, 0.125, 0.75, 0.125, 0.75, 0.125, 0.75, 0.4, 0.5, 0.4, 1.0, 0.35, 1.0, 0.35, 0.5, 0.375, 0.25, 0.625, 0.25, 0.625, 0.25, 0.375, 0.25, 0.875, 0.5, 0.875, 0.5, 0.875, 0.5, 0.875, 0.5, 0.35, 0.5, 0.35, 1.0, 0.3, 1.0, 0.3, 0.5, 0.875, 0.75, 0.875, 0.75, 0.875, 0.75, 0.875, 0.75, 0.625, 0.25, 0.375, 0.25, 0.375, 0.25, 0.625, 0.25, 0.3, 0.5, 0.3, 1.0, 0.25, 1.0, 0.25, 0.5, 0.625, 0.25, 0.375, 0.25, 0.375, 0.25, 0.625, 0.25, 0.875, 0.75, 0.875, 0.75, 0.875, 0.75, 0.875, 0.75, 0.25, 0.5, 0.25, 1.0, 0.2, 1.0, 0.2, 0.5, 0.875, 0.75, 0.875, 0.75, 0.875, 0.75, 0.875, 0.75, 0.875, 0.75, 0.875, 0.5, 0.875, 0.5, 0.875, 0.75, 0.2, 0.5, 0.2, 1.0, 0.15, 1.0, 0.15, 0.5, 0.375, 1.0, 0.625, 1.0, 0.625, 1.0, 0.375, 1.0, 0.875, 0.5, 0.875, 0.5, 0.875, 0.5, 0.875, 0.5, 0.15, 0.5, 0.15, 1.0, 0.1, 1.0, 0.1, 0.5, 0.3242, 0.4783, 0.25, 0.49, 0.1758, 0.4783, 0.1089, 0.4442, 0.05584, 0.3911, 0.02175, 0.3242, 0.01, 0.25, 0.02175, 0.1758, 0.05584, 0.1089, 0.1089, 0.05584, 0.1758, 0.02175, 0.25, 0.01, 0.3242, 0.02175, 0.3911, 0.05584, 0.4442, 0.1089, 0.4783, 0.1758, 0.49, 0.25, 0.4783, 0.3242, 0.4442, 0.3911, 0.3911, 0.4442, 0.375, 1.0, 0.625, 1.0, 0.625, 1.0, 0.375, 1.0, 0.1, 0.5, 0.1, 1.0, 0.05, 1.0, 0.05, 0.5, 0.375, 0.75, 0.625, 0.75, 0.625, 1.0, 0.375, 1.0, 0.125, 0.5, 0.125, 0.5, 0.125, 0.5, 0.125, 0.5, 0.05, 0.5, 0.05, 1.0, -1.565e-07, 1.0, -1.565e-07, 0.5, 0.75, 0.49, 0.8242, 0.4783, 0.8911, 0.4442, 0.9442, 0.3911, 0.9783, 0.3242, 0.99, 0.25, 0.9783, 0.1758, 0.9442, 0.1089, 0.8911, 0.05584, 0.8242, 0.02175, 0.75, 0.01, 0.6758, 0.02175, 0.6089, 0.05584, 0.5558, 0.1089, 0.5217, 0.1758, 0.51, 0.25, 0.5217, 0.3242, 0.5558, 0.3911, 0.6089, 0.4442, 0.6758, 0.4783, 0.375, 0.75, 0.625, 0.75, 0.625, 0.75, 0.375, 0.75, 0.375, 0.25, 0.625, 0.25, 0.625, 0.5, 0.375, 0.5, 0.375, 0.25, 0.625, 0.25, 0.625, 0.25, 0.375, 0.25, 0.625, 0.5, 0.375, 0.5, 0.375, 0.5, 0.625, 0.5, 0.375, 0.5, 0.125, 0.5, 0.125, 0.5, 0.375, 0.5, 0.625, 0.5, 0.375, 0.5, 0.375, 0.5, 0.625, 0.5, 0.375, 0.5, 0.625, 0.5, 0.625, 0.75, 0.375, 0.75, 0.375, 0.75, 0.625, 0.75, 0.625, 0.75, 0.375, 0.75, 0.625, 0.75, 0.375, 0.75, 0.375, 0.75, 0.625, 0.75, 0.625, 0.5, 0.625, 0.75, 0.625, 0.75, 0.625, 0.5, 0.625, 0.5, 0.625, 0.5, 0.625, 0.5, 0.625, 0.5, 0.375, 0.75, 0.375, 0.75, 0.375, 0.75, 0.375, 0.75, 0.375, 0.5, 0.625, 0.5, 0.625, 0.5, 0.375, 0.5])
me_cylinder_001.update()
me_cylinder_002 = bpy.data.meshes.new('Cylinder.002')
me_cylinder_002.from_pydata([(0.0, 0.25, -1.5), (0.0, 0.25, 1.5), (0.07725, 0.2378, -1.5), (0.07725, 0.2378, 1.5), (0.1469, 0.2023, -1.5), (0.1469, 0.2023, 1.5), (0.2023, 0.1469, -1.5), (0.2023, 0.1469, 1.5), (0.2378, 0.07725, -1.5), (0.2378, 0.07725, 1.5), (0.25, 0.0, -1.5), (0.25, 0.0, 1.5), (0.2378, -0.07725, -1.5), (0.2378, -0.07725, 1.5), (0.2023, -0.1469, -1.5), (0.2023, -0.1469, 1.5), (0.1469, -0.2023, -1.5), (0.1469, -0.2023, 1.5), (0.07725, -0.2378, -1.5), (0.07725, -0.2378, 1.5), (0.0, -0.25, -1.5), (0.0, -0.25, 1.5), (-0.07725, -0.2378, -1.5), (-0.07725, -0.2378, 1.5), (-0.1469, -0.2023, -1.5), (-0.1469, -0.2023, 1.5), (-0.2023, -0.1469, -1.5), (-0.2023, -0.1469, 1.5), (-0.2378, -0.07725, -1.5), (-0.2378, -0.07725, 1.5), (-0.25, 0.0, -1.5), (-0.25, 0.0, 1.5), (-0.2378, 0.07725, -1.5), (-0.2378, 0.07725, 1.5), (-0.2023, 0.1469, -1.5), (-0.2023, 0.1469, 1.5), (-0.1469, 0.2023, -1.5), (-0.1469, 0.2023, 1.5), (-0.07725, 0.2378, -1.5), (-0.07725, 0.2378, 1.5), (-0.25, -2.25, 1.25), (-0.25, -2.25, 1.75), (-0.25, -1.75, 1.25), (-0.25, -1.75, 1.75), (0.25, -2.25, 1.25), (0.25, -2.25, 1.75), (0.25, -1.75, 1.25), (0.25, -1.75, 1.75), (-0.25, 0.25, 1.75), (-0.25, 0.25, 1.25), (0.25, 0.25, 1.25), (0.25, 0.25, 1.75), (-0.25, -4.25, 1.25), (-0.25, -4.25, 1.75), (0.25, -4.25, 1.75), (0.25, -4.25, 1.25), (-0.25, -2.25, 1.25), (-0.25, -1.75, 1.25), (0.0, -3.75, -1.5), (0.0, -3.75, 1.5), (0.07725, -3.762, -1.5), (0.07725, -3.762, 1.5), (0.1469, -3.798, -1.5), (0.1469, -3.798, 1.5), (0.2023, -3.853, -1.5), (0.2023, -3.853, 1.5), (0.2378, -3.923, -1.5), (0.2378, -3.923, 1.5), (0.25, -4.0, -1.5), (0.25, -4.0, 1.5), (0.2378, -4.077, -1.5), (0.2378, -4.077, 1.5), (0.2023, -4.147, -1.5), (0.2023, -4.147, 1.5), (0.1469, -4.202, -1.5), (0.1469, -4.202, 1.5), (0.07725, -4.238, -1.5), (0.07725, -4.238, 1.5), (0.0, -4.25, -1.5), (0.0, -4.25, 1.5), (-0.07725, -4.238, -1.5), (-0.07725, -4.238, 1.5), (-0.1469, -4.202, -1.5), (-0.1469, -4.202, 1.5), (-0.2023, -4.147, -1.5), (-0.2023, -4.147, 1.5), (-0.2378, -4.077, -1.5), (-0.2378, -4.077, 1.5), (-0.25, -4.0, -1.5), (-0.25, -4.0, 1.5), (-0.2378, -3.923, -1.5), (-0.2378, -3.923, 1.5), (-0.2023, -3.853, -1.5), (-0.2023, -3.853, 1.5), (-0.1469, -3.798, -1.5), (-0.1469, -3.798, 1.5), (-0.07725, -3.762, -1.5), (-0.07725, -3.762, 1.5), (-0.25, -2.25, 1.75), (-0.25, -1.75, 1.75), (-0.25, 0.25, 1.75), (-0.25, 0.25, 1.25), (-0.25, -4.25, 1.25), (-0.25, -4.25, 1.75), (-0.2601, -4.25, 1.75), (-0.2601, -2.25, 1.75), (-0.2601, -2.25, 1.25), (-0.2601, -4.25, 1.25), (-0.2601, 0.25, 1.75), (-0.2601, -1.75, 1.75), (-0.2601, -1.75, 1.25), (-0.2601, 0.25, 1.25), (-0.2601, 0.25, 1.75), (-0.2601, -1.75, 1.75), (-0.2601, -4.25, 1.25), (-0.2601, -4.25, 1.75), (-0.2601, -2.25, 1.25), (-0.2601, -2.25, 1.75), (-0.2601, -1.75, 1.25), (-0.2601, 0.25, 1.25), (-0.2779, -1.75, 1.25), (-0.2779, 0.25, 1.25), (-0.2779, 0.25, 1.75), (-0.2779, -1.75, 1.75), (-0.2779, -2.25, 1.25), (-0.2779, -2.25, 1.75), (-0.2779, -4.25, 1.75), (-0.2779, -4.25, 1.25), (-0.2779, -1.75, 1.25), (-0.2779, -2.25, 1.25), (-0.2779, -2.25, 1.75), (-0.2779, -1.75, 1.75), (-0.25, -4.27, 1.25), (-0.25, -4.27, 1.75), (0.25, -4.27, 1.75), (0.25, -4.27, 1.25), (-0.25, 0.2667, 1.75), (-0.25, 0.2667, 1.25), (0.25, 0.2667, 1.25), (0.25, 0.2667, 1.75), (0.2927, -1.75, 1.75), (0.2927, -1.75, 1.25), (0.2927, -2.25, 1.25), (0.2927, -2.25, 1.75), (0.2927, 0.25, 1.75), (0.2927, 0.25, 1.25), (0.2927, -4.25, 1.75), (0.2927, -4.25, 1.25)], [], [(0, 1, 3, 2), (2, 3, 5, 4), (4, 5, 7, 6), (6, 7, 9, 8), (8, 9, 11, 10), (10, 11, 13, 12), (12, 13, 15, 14), (14, 15, 17, 16), (16, 17, 19, 18), (18, 19, 21, 20), (20, 21, 23, 22), (22, 23, 25, 24), (24, 25, 27, 26), (26, 27, 29, 28), (28, 29, 31, 30), (30, 31, 33, 32), (32, 33, 35, 34), (34, 35, 37, 36), (3, 1, 39, 37, 35, 33, 31, 29, 27, 25, 23, 21, 19, 17, 15, 13, 11, 9, 7, 5), (36, 37, 39, 38), (38, 39, 1, 0), (0, 2, 4, 6, 8, 10, 12, 14, 16, 18, 20, 22, 24, 26, 28, 30, 32, 34, 36, 38), (49, 42, 57, 101), (46, 50, 145, 141), (45, 54, 146, 143), (52, 53, 103, 102), (42, 46, 44, 40), (47, 43, 41, 45), (48, 51, 139, 136), (46, 42, 49, 50), (43, 47, 51, 48), (42, 40, 56, 57), (52, 55, 135, 132), (40, 44, 55, 52), (45, 41, 53, 54), (44, 46, 141, 142), (53, 52, 132, 133), (106, 107, 114, 116), (58, 59, 61, 60), (54, 53, 133, 134), (106, 116, 124, 129), (60, 61, 63, 62), (112, 119, 121, 122), (116, 114, 127, 124), (62, 63, 65, 64), (115, 117, 125, 126), (57, 56, 106, 110), (64, 65, 67, 66), (109, 113, 123, 131), (100, 101, 111, 108), (66, 67, 69, 68), (114, 115, 126, 127), (56, 102, 107, 106), (68, 69, 71, 70), (110, 106, 129, 128), (101, 57, 110, 111), (70, 71, 73, 72), (119, 118, 120, 121), (103, 98, 105, 104), (72, 73, 75, 74), (105, 109, 131, 130), (113, 112, 122, 123), (74, 75, 77, 76), (128, 131, 123, 120), (109, 108, 112, 113), (76, 77, 79, 78), (130, 129, 124, 125), (111, 110, 118, 119), (78, 79, 81, 80), (129, 130, 131, 128), (41, 43, 99, 98), (80, 81, 83, 82), (125, 124, 127, 126), (40, 52, 102, 56), (82, 83, 85, 84), (120, 123, 122, 121), (43, 48, 100, 99), (84, 85, 87, 86), (117, 105, 130, 125), (48, 49, 101, 100), (86, 87, 89, 88), (108, 111, 119, 112), (53, 41, 98, 103), (88, 89, 91, 90), (104, 105, 117, 115), (98, 99, 109, 105), (90, 91, 93, 92), (107, 104, 115, 114), (99, 100, 108, 109), (92, 93, 95, 94), (61, 59, 97, 95, 93, 91, 89, 87, 85, 83, 81, 79, 77, 75, 73, 71, 69, 67, 65, 63), (102, 103, 104, 107), (94, 95, 97, 96), (135, 134, 133, 132), (118, 110, 128, 120), (96, 97, 59, 58), (58, 60, 62, 64, 66, 68, 70, 72, 74, 76, 78, 80, 82, 84, 86, 88, 90, 92, 94, 96), (55, 54, 134, 135), (137, 136, 139, 138), (49, 48, 136, 137), (51, 50, 138, 139), (50, 49, 137, 138), (140, 141, 145, 144), (141, 140, 143, 142), (142, 143, 146, 147), (54, 55, 147, 146), (47, 45, 143, 140), (51, 47, 140, 144), (55, 44, 142, 147), (50, 51, 144, 145)])
me_cylinder_002.polygons.foreach_set('use_smooth', [1, 1, 1, 1, 1, 1, 1, 1, 1, 1, 1, 1, 1, 1, 1, 1, 1, 1, 1, 1, 1, 1, 0, 0, 0, 0, 0, 0, 0, 0, 0, 0, 0, 0, 0, 0, 0, 0, 0, 0, 0, 0, 0, 0, 0, 0, 0, 0, 0, 0, 0, 0, 0, 0, 0, 0, 0, 0, 0, 0, 0, 0, 0, 0, 0, 0, 0, 0, 0, 0, 0, 0, 0, 0, 0, 0, 0, 0, 0, 0, 0, 0, 0, 0, 0, 0, 0, 0, 0, 0, 0, 0, 0, 0, 0, 0, 0, 0, 0, 0, 0, 0, 0, 0, 0, 0, 0, 0, 0, 0])
_uv = me_cylinder_002.uv_layers.new(name='UVMap')
_uv.uv.foreach_set('vector', [1.0, 0.5, 1.0, 1.0, 0.95, 1.0, 0.95, 0.5, 0.95, 0.5, 0.95, 1.0, 0.9, 1.0, 0.9, 0.5, 0.9, 0.5, 0.9, 1.0, 0.85, 1.0, 0.85, 0.5, 0.85, 0.5, 0.85, 1.0, 0.8, 1.0, 0.8, 0.5, 0.8, 0.5, 0.8, 1.0, 0.75, 1.0, 0.75, 0.5, 0.75, 0.5, 0.75, 1.0, 0.7, 1.0, 0.7, 0.5, 0.7, 0.5, 0.7, 1.0, 0.65, 1.0, 0.65, 0.5, 0.65, 0.5, 0.65, 1.0, 0.6, 1.0, 0.6, 0.5, 0.6, 0.5, 0.6, 1.0, 0.55, 1.0, 0.55, 0.5, 0.55, 0.5, 0.55, 1.0, 0.5, 1.0, 0.5, 0.5, 0.5, 0.5, 0.5, 1.0, 0.45, 1.0, 0.45, 0.5, 0.45, 0.5, 0.45, 1.0, 0.4, 1.0, 0.4, 0.5, 0.4, 0.5, 0.4, 1.0, 0.35, 1.0, 0.35, 0.5, 0.35, 0.5, 0.35, 1.0, 0.3, 1.0, 0.3, 0.5, 0.3, 0.5, 0.3, 1.0, 0.25, 1.0, 0.25, 0.5, 0.25, 0.5, 0.25, 1.0, 0.2, 1.0, 0.2, 0.5, 0.2, 0.5, 0.2, 1.0, 0.15, 1.0, 0.15, 0.5, 0.15, 0.5, 0.15, 1.0, 0.1, 1.0, 0.1, 0.5, 0.3242, 0.4783, 0.25, 0.49, 0.1758, 0.4783, 0.1089, 0.4442, 0.05584, 0.3911, 0.02175, 0.3242, 0.01, 0.25, 0.02175, 0.1758, 0.05584, 0.1089, 0.1089, 0.05584, 0.1758, 0.02175, 0.25, 0.01, 0.3242, 0.02175, 0.3911, 0.05584, 0.4442, 0.1089, 0.4783, 0.1758, 0.49, 0.25, 0.4783, 0.3242, 0.4442, 0.3911, 0.3911, 0.4442, 0.1, 0.5, 0.1, 1.0, 0.05, 1.0, 0.05, 0.5, 0.05, 0.5, 0.05, 1.0, -1.565e-07, 1.0, -1.565e-07, 0.5, 0.75, 0.49, 0.8242, 0.4783, 0.8911, 0.4442, 0.9442, 0.3911, 0.9783, 0.3242, 0.99, 0.25, 0.9783, 0.1758, 0.9442, 0.1089, 0.8911, 0.05584, 0.8242, 0.02175, 0.75, 0.01, 0.6758, 0.02175, 0.6089, 0.05584, 0.5558, 0.1089, 0.5217, 0.1758, 0.51, 0.25, 0.5217, 0.3242, 0.5558, 0.3911, 0.6089, 0.4442, 0.6758, 0.4783, 0.125, 0.5, 0.125, 0.5, 0.125, 0.5, 0.125, 0.5, 0.375, 0.5, 0.375, 0.5, 0.375, 0.5, 0.375, 0.5, 0.625, 0.75, 0.625, 0.75, 0.625, 0.75, 0.625, 0.75, 0.375, 1.0, 0.625, 1.0, 0.625, 1.0, 0.375, 1.0, 0.125, 0.5, 0.375, 0.5, 0.375, 0.75, 0.125, 0.75, 0.625, 0.5, 0.875, 0.5, 0.875, 0.75, 0.625, 0.75, 0.875, 0.5, 0.625, 0.5, 0.625, 0.5, 0.875, 0.5, 0.375, 0.5, 0.125, 0.5, 0.125, 0.5, 0.375, 0.5, 0.875, 0.5, 0.625, 0.5, 0.625, 0.5, 0.875, 0.5, 0.125, 0.5, 0.125, 0.75, 0.125, 0.75, 0.125, 0.5, 0.125, 0.75, 0.375, 0.75, 0.375, 0.75, 0.125, 0.75, 0.125, 0.75, 0.375, 0.75, 0.375, 0.75, 0.125, 0.75, 0.625, 0.75, 0.875, 0.75, 0.875, 0.75, 0.625, 0.75, 0.375, 0.75, 0.375, 0.5, 0.375, 0.5, 0.375, 0.75, 0.625, 1.0, 0.375, 1.0, 0.375, 1.0, 0.625, 1.0, 0.125, 0.75, 0.125, 0.75, 0.125, 0.75, 0.125, 0.75, 1.0, 0.5, 1.0, 1.0, 0.95, 1.0, 0.95, 0.5, 0.625, 0.75, 0.875, 0.75, 0.875, 0.75, 0.625, 0.75, 0.125, 0.75, 0.125, 0.75, 0.125, 0.75, 0.125, 0.75, 0.95, 0.5, 0.95, 1.0, 0.9, 1.0, 0.9, 0.5, 0.625, 0.25, 0.375, 0.25, 0.375, 0.25, 0.625, 0.25, 0.125, 0.75, 0.125, 0.75, 0.125, 0.75, 0.125, 0.75, 0.9, 0.5, 0.9, 1.0, 0.85, 1.0, 0.85, 0.5, 0.875, 0.75, 0.875, 0.75, 0.875, 0.75, 0.875, 0.75, 0.125, 0.5, 0.125, 0.75, 0.125, 0.75, 0.125, 0.5, 0.85, 0.5, 0.85, 1.0, 0.8, 1.0, 0.8, 0.5, 0.875, 0.5, 0.875, 0.5, 0.875, 0.5, 0.875, 0.5, 0.625, 0.25, 0.375, 0.25, 0.375, 0.25, 0.625, 0.25, 0.8, 0.5, 0.8, 1.0, 0.75, 1.0, 0.75, 0.5, 0.375, 1.0, 0.625, 1.0, 0.625, 1.0, 0.375, 1.0, 0.125, 0.75, 0.125, 0.75, 0.125, 0.75, 0.125, 0.75, 0.75, 0.5, 0.75, 1.0, 0.7, 1.0, 0.7, 0.5, 0.125, 0.5, 0.125, 0.75, 0.125, 0.75, 0.125, 0.5, 0.125, 0.5, 0.125, 0.5, 0.125, 0.5, 0.125, 0.5, 0.7, 0.5, 0.7, 1.0, 0.65, 1.0, 0.65, 0.5, 0.125, 0.5, 0.125, 0.5, 0.125, 0.5, 0.125, 0.5, 0.875, 0.75, 0.875, 0.75, 0.875, 0.75, 0.875, 0.75, 0.65, 0.5, 0.65, 1.0, 0.6, 1.0, 0.6, 0.5, 0.875, 0.75, 0.875, 0.5, 0.875, 0.5, 0.875, 0.75, 0.875, 0.5, 0.875, 0.5, 0.875, 0.5, 0.875, 0.5, 0.6, 0.5, 0.6, 1.0, 0.55, 1.0, 0.55, 0.5, 0.375, 0.25, 0.625, 0.25, 0.625, 0.25, 0.375, 0.25, 0.875, 0.5, 0.875, 0.5, 0.875, 0.5, 0.875, 0.5, 0.55, 0.5, 0.55, 1.0, 0.5, 1.0, 0.5, 0.5, 0.625, 0.0, 0.375, 0.0, 0.375, 0.0, 0.625, 0.0, 0.125, 0.5, 0.125, 0.5, 0.125, 0.5, 0.125, 0.5, 0.5, 0.5, 0.5, 1.0, 0.45, 1.0, 0.45, 0.5, 0.375, 0.0, 0.625, 0.0, 0.625, 0.25, 0.375, 0.25, 0.875, 0.75, 0.875, 0.5, 0.875, 0.5, 0.875, 0.75, 0.45, 0.5, 0.45, 1.0, 0.4, 1.0, 0.4, 0.5, 0.625, 0.0, 0.375, 0.0, 0.375, 0.0, 0.625, 0.0, 0.125, 0.75, 0.125, 0.75, 0.125, 0.75, 0.125, 0.75, 0.4, 0.5, 0.4, 1.0, 0.35, 1.0, 0.35, 0.5, 0.375, 0.25, 0.625, 0.25, 0.625, 0.25, 0.375, 0.25, 0.875, 0.5, 0.875, 0.5, 0.875, 0.5, 0.875, 0.5, 0.35, 0.5, 0.35, 1.0, 0.3, 1.0, 0.3, 0.5, 0.875, 0.75, 0.875, 0.75, 0.875, 0.75, 0.875, 0.75, 0.625, 0.25, 0.375, 0.25, 0.375, 0.25, 0.625, 0.25, 0.3, 0.5, 0.3, 1.0, 0.25, 1.0, 0.25, 0.5, 0.625, 0.25, 0.375, 0.25, 0.375, 0.25, 0.625, 0.25, 0.875, 0.75, 0.875, 0.75, 0.875, 0.75, 0.875, 0.75, 0.25, 0.5, 0.25, 1.0, 0.2, 1.0, 0.2, 0.5, 0.875, 0.75, 0.875, 0.75, 0.875, 0.75, 0.875, 0.75, 0.875, 0.75, 0.875, 0.5, 0.875, 0.5, 0.875, 0.75, 0.2, 0.5, 0.2, 1.0, 0.15, 1.0, 0.15, 0.5, 0.375, 1.0, 0.625, 1.0, 0.625, 1.0, 0.375, 1.0, 0.875, 0.5, 0.875, 0.5, 0.875, 0.5, 0.875, 0.5, 0.15, 0.5, 0.15, 1.0, 0.1, 1.0, 0.1, 0.5, 0.3242, 0.4783, 0.25, 0.49, 0.1758, 0.4783, 0.1089, 0.4442, 0.05584, 0.3911, 0.02175, 0.3242, 0.01, 0.25, 0.02175, 0.1758, 0.05584, 0.1089, 0.1089, 0.05584, 0.1758, 0.02175, 0.25, 0.01, 0.3242, 0.02175, 0.3911, 0.05584, 0.4442, 0.1089, 0.4783, 0.1758, 0.49, 0.25, 0.4783, 0.3242, 0.4442, 0.3911, 0.3911, 0.4442, 0.375, 1.0, 0.625, 1.0, 0.625, 1.0, 0.375, 1.0, 0.1, 0.5, 0.1, 1.0, 0.05, 1.0, 0.05, 0.5, 0.375, 0.75, 0.625, 0.75, 0.625, 1.0, 0.375, 1.0, 0.125, 0.5, 0.125, 0.5, 0.125, 0.5, 0.125, 0.5, 0.05, 0.5, 0.05, 1.0, -1.565e-07, 1.0, -1.565e-07, 0.5, 0.75, 0.49, 0.8242, 0.4783, 0.8911, 0.4442, 0.9442, 0.3911, 0.9783, 0.3242, 0.99, 0.25, 0.9783, 0.1758, 0.9442, 0.1089, 0.8911, 0.05584, 0.8242, 0.02175, 0.75, 0.01, 0.6758, 0.02175, 0.6089, 0.05584, 0.5558, 0.1089, 0.5217, 0.1758, 0.51, 0.25, 0.5217, 0.3242, 0.5558, 0.3911, 0.6089, 0.4442, 0.6758, 0.4783, 0.375, 0.75, 0.625, 0.75, 0.625, 0.75, 0.375, 0.75, 0.375, 0.25, 0.625, 0.25, 0.625, 0.5, 0.375, 0.5, 0.375, 0.25, 0.625, 0.25, 0.625, 0.25, 0.375, 0.25, 0.625, 0.5, 0.375, 0.5, 0.375, 0.5, 0.625, 0.5, 0.375, 0.5, 0.125, 0.5, 0.125, 0.5, 0.375, 0.5, 0.625, 0.5, 0.375, 0.5, 0.375, 0.5, 0.625, 0.5, 0.375, 0.5, 0.625, 0.5, 0.625, 0.75, 0.375, 0.75, 0.375, 0.75, 0.625, 0.75, 0.625, 0.75, 0.375, 0.75, 0.625, 0.75, 0.375, 0.75, 0.375, 0.75, 0.625, 0.75, 0.625, 0.5, 0.625, 0.75, 0.625, 0.75, 0.625, 0.5, 0.625, 0.5, 0.625, 0.5, 0.625, 0.5, 0.625, 0.5, 0.375, 0.75, 0.375, 0.75, 0.375, 0.75, 0.375, 0.75, 0.375, 0.5, 0.625, 0.5, 0.625, 0.5, 0.375, 0.5])
me_cylinder_002.update()
me_cylinder_003 = bpy.data.meshes.new('Cylinder.003')
me_cylinder_003.from_pydata([(0.0, 0.25, -1.5), (0.0, 0.25, 1.5), (0.07725, 0.2378, -1.5), (0.07725, 0.2378, 1.5), (0.1469, 0.2023, -1.5), (0.1469, 0.2023, 1.5), (0.2023, 0.1469, -1.5), (0.2023, 0.1469, 1.5), (0.2378, 0.07725, -1.5), (0.2378, 0.07725, 1.5), (0.25, 0.0, -1.5), (0.25, 0.0, 1.5), (0.2378, -0.07725, -1.5), (0.2378, -0.07725, 1.5), (0.2023, -0.1469, -1.5), (0.2023, -0.1469, 1.5), (0.1469, -0.2023, -1.5), (0.1469, -0.2023, 1.5), (0.07725, -0.2378, -1.5), (0.07725, -0.2378, 1.5), (0.0, -0.25, -1.5), (0.0, -0.25, 1.5), (-0.07725, -0.2378, -1.5), (-0.07725, -0.2378, 1.5), (-0.1469, -0.2023, -1.5), (-0.1469, -0.2023, 1.5), (-0.2023, -0.1469, -1.5), (-0.2023, -0.1469, 1.5), (-0.2378, -0.07725, -1.5), (-0.2378, -0.07725, 1.5), (-0.25, 0.0, -1.5), (-0.25, 0.0, 1.5), (-0.2378, 0.07725, -1.5), (-0.2378, 0.07725, 1.5), (-0.2023, 0.1469, -1.5), (-0.2023, 0.1469, 1.5), (-0.1469, 0.2023, -1.5), (-0.1469, 0.2023, 1.5), (-0.07725, 0.2378, -1.5), (-0.07725, 0.2378, 1.5), (-0.25, -2.25, 1.25), (-0.25, -2.25, 1.75), (-0.25, -1.75, 1.25), (-0.25, -1.75, 1.75), (0.25, -2.25, 1.25), (0.25, -2.25, 1.75), (0.25, -1.75, 1.25), (0.25, -1.75, 1.75), (-0.25, 0.25, 1.75), (-0.25, 0.25, 1.25), (0.25, 0.25, 1.25), (0.25, 0.25, 1.75), (-0.25, -4.25, 1.25), (-0.25, -4.25, 1.75), (0.25, -4.25, 1.75), (0.25, -4.25, 1.25), (-0.25, -2.25, 1.25), (-0.25, -1.75, 1.25), (0.0, -3.75, -1.5), (0.0, -3.75, 1.5), (0.07725, -3.762, -1.5), (0.07725, -3.762, 1.5), (0.1469, -3.798, -1.5), (0.1469, -3.798, 1.5), (0.2023, -3.853, -1.5), (0.2023, -3.853, 1.5), (0.2378, -3.923, -1.5), (0.2378, -3.923, 1.5), (0.25, -4.0, -1.5), (0.25, -4.0, 1.5), (0.2378, -4.077, -1.5), (0.2378, -4.077, 1.5), (0.2023, -4.147, -1.5), (0.2023, -4.147, 1.5), (0.1469, -4.202, -1.5), (0.1469, -4.202, 1.5), (0.07725, -4.238, -1.5), (0.07725, -4.238, 1.5), (0.0, -4.25, -1.5), (0.0, -4.25, 1.5), (-0.07725, -4.238, -1.5), (-0.07725, -4.238, 1.5), (-0.1469, -4.202, -1.5), (-0.1469, -4.202, 1.5), (-0.2023, -4.147, -1.5), (-0.2023, -4.147, 1.5), (-0.2378, -4.077, -1.5), (-0.2378, -4.077, 1.5), (-0.25, -4.0, -1.5), (-0.25, -4.0, 1.5), (-0.2378, -3.923, -1.5), (-0.2378, -3.923, 1.5), (-0.2023, -3.853, -1.5), (-0.2023, -3.853, 1.5), (-0.1469, -3.798, -1.5), (-0.1469, -3.798, 1.5), (-0.07725, -3.762, -1.5), (-0.07725, -3.762, 1.5), (-0.25, -2.25, 1.75), (-0.25, -1.75, 1.75), (-0.25, 0.25, 1.75), (-0.25, 0.25, 1.25), (-0.25, -4.25, 1.25), (-0.25, -4.25, 1.75), (-0.2601, -4.25, 1.75), (-0.2601, -2.25, 1.75), (-0.2601, -2.25, 1.25), (-0.2601, -4.25, 1.25), (-0.2601, 0.25, 1.75), (-0.2601, -1.75, 1.75), (-0.2601, -1.75, 1.25), (-0.2601, 0.25, 1.25), (-0.2601, 0.25, 1.75), (-0.2601, -1.75, 1.75), (-0.2601, -4.25, 1.25), (-0.2601, -4.25, 1.75), (-0.2601, -2.25, 1.25), (-0.2601, -2.25, 1.75), (-0.2601, -1.75, 1.25), (-0.2601, 0.25, 1.25), (-0.2779, -1.75, 1.25), (-0.2779, 0.25, 1.25), (-0.2779, 0.25, 1.75), (-0.2779, -1.75, 1.75), (-0.2779, -2.25, 1.25), (-0.2779, -2.25, 1.75), (-0.2779, -4.25, 1.75), (-0.2779, -4.25, 1.25), (-0.2779, -1.75, 1.25), (-0.2779, -2.25, 1.25), (-0.2779, -2.25, 1.75), (-0.2779, -1.75, 1.75), (-0.25, -4.27, 1.25), (-0.25, -4.27, 1.75), (0.25, -4.27, 1.75), (0.25, -4.27, 1.25), (-0.25, 0.2667, 1.75), (-0.25, 0.2667, 1.25), (0.25, 0.2667, 1.25), (0.25, 0.2667, 1.75), (0.2927, -1.75, 1.75), (0.2927, -1.75, 1.25), (0.2927, -2.25, 1.25), (0.2927, -2.25, 1.75), (0.2927, 0.25, 1.75), (0.2927, 0.25, 1.25), (0.2927, -4.25, 1.75), (0.2927, -4.25, 1.25)], [], [(0, 1, 3, 2), (2, 3, 5, 4), (4, 5, 7, 6), (6, 7, 9, 8), (8, 9, 11, 10), (10, 11, 13, 12), (12, 13, 15, 14), (14, 15, 17, 16), (16, 17, 19, 18), (18, 19, 21, 20), (20, 21, 23, 22), (22, 23, 25, 24), (24, 25, 27, 26), (26, 27, 29, 28), (28, 29, 31, 30), (30, 31, 33, 32), (32, 33, 35, 34), (34, 35, 37, 36), (3, 1, 39, 37, 35, 33, 31, 29, 27, 25, 23, 21, 19, 17, 15, 13, 11, 9, 7, 5), (36, 37, 39, 38), (38, 39, 1, 0), (0, 2, 4, 6, 8, 10, 12, 14, 16, 18, 20, 22, 24, 26, 28, 30, 32, 34, 36, 38), (49, 42, 57, 101), (46, 50, 145, 141), (45, 54, 146, 143), (52, 53, 103, 102), (42, 46, 44, 40), (47, 43, 41, 45), (48, 51, 139, 136), (46, 42, 49, 50), (43, 47, 51, 48), (42, 40, 56, 57), (52, 55, 135, 132), (40, 44, 55, 52), (45, 41, 53, 54), (44, 46, 141, 142), (53, 52, 132, 133), (106, 107, 114, 116), (58, 59, 61, 60), (54, 53, 133, 134), (106, 116, 124, 129), (60, 61, 63, 62), (112, 119, 121, 122), (116, 114, 127, 124), (62, 63, 65, 64), (115, 117, 125, 126), (57, 56, 106, 110), (64, 65, 67, 66), (109, 113, 123, 131), (100, 101, 111, 108), (66, 67, 69, 68), (114, 115, 126, 127), (56, 102, 107, 106), (68, 69, 71, 70), (110, 106, 129, 128), (101, 57, 110, 111), (70, 71, 73, 72), (119, 118, 120, 121), (103, 98, 105, 104), (72, 73, 75, 74), (105, 109, 131, 130), (113, 112, 122, 123), (74, 75, 77, 76), (128, 131, 123, 120), (109, 108, 112, 113), (76, 77, 79, 78), (130, 129, 124, 125), (111, 110, 118, 119), (78, 79, 81, 80), (129, 130, 131, 128), (41, 43, 99, 98), (80, 81, 83, 82), (125, 124, 127, 126), (40, 52, 102, 56), (82, 83, 85, 84), (120, 123, 122, 121), (43, 48, 100, 99), (84, 85, 87, 86), (117, 105, 130, 125), (48, 49, 101, 100), (86, 87, 89, 88), (108, 111, 119, 112), (53, 41, 98, 103), (88, 89, 91, 90), (104, 105, 117, 115), (98, 99, 109, 105), (90, 91, 93, 92), (107, 104, 115, 114), (99, 100, 108, 109), (92, 93, 95, 94), (61, 59, 97, 95, 93, 91, 89, 87, 85, 83, 81, 79, 77, 75, 73, 71, 69, 67, 65, 63), (102, 103, 104, 107), (94, 95, 97, 96), (135, 134, 133, 132), (118, 110, 128, 120), (96, 97, 59, 58), (58, 60, 62, 64, 66, 68, 70, 72, 74, 76, 78, 80, 82, 84, 86, 88, 90, 92, 94, 96), (55, 54, 134, 135), (137, 136, 139, 138), (49, 48, 136, 137), (51, 50, 138, 139), (50, 49, 137, 138), (140, 141, 145, 144), (141, 140, 143, 142), (142, 143, 146, 147), (54, 55, 147, 146), (47, 45, 143, 140), (51, 47, 140, 144), (55, 44, 142, 147), (50, 51, 144, 145)])
me_cylinder_003.polygons.foreach_set('use_smooth', [1, 1, 1, 1, 1, 1, 1, 1, 1, 1, 1, 1, 1, 1, 1, 1, 1, 1, 1, 1, 1, 1, 0, 0, 0, 0, 0, 0, 0, 0, 0, 0, 0, 0, 0, 0, 0, 0, 0, 0, 0, 0, 0, 0, 0, 0, 0, 0, 0, 0, 0, 0, 0, 0, 0, 0, 0, 0, 0, 0, 0, 0, 0, 0, 0, 0, 0, 0, 0, 0, 0, 0, 0, 0, 0, 0, 0, 0, 0, 0, 0, 0, 0, 0, 0, 0, 0, 0, 0, 0, 0, 0, 0, 0, 0, 0, 0, 0, 0, 0, 0, 0, 0, 0, 0, 0, 0, 0, 0, 0])
_uv = me_cylinder_003.uv_layers.new(name='UVMap')
_uv.uv.foreach_set('vector', [1.0, 0.5, 1.0, 1.0, 0.95, 1.0, 0.95, 0.5, 0.95, 0.5, 0.95, 1.0, 0.9, 1.0, 0.9, 0.5, 0.9, 0.5, 0.9, 1.0, 0.85, 1.0, 0.85, 0.5, 0.85, 0.5, 0.85, 1.0, 0.8, 1.0, 0.8, 0.5, 0.8, 0.5, 0.8, 1.0, 0.75, 1.0, 0.75, 0.5, 0.75, 0.5, 0.75, 1.0, 0.7, 1.0, 0.7, 0.5, 0.7, 0.5, 0.7, 1.0, 0.65, 1.0, 0.65, 0.5, 0.65, 0.5, 0.65, 1.0, 0.6, 1.0, 0.6, 0.5, 0.6, 0.5, 0.6, 1.0, 0.55, 1.0, 0.55, 0.5, 0.55, 0.5, 0.55, 1.0, 0.5, 1.0, 0.5, 0.5, 0.5, 0.5, 0.5, 1.0, 0.45, 1.0, 0.45, 0.5, 0.45, 0.5, 0.45, 1.0, 0.4, 1.0, 0.4, 0.5, 0.4, 0.5, 0.4, 1.0, 0.35, 1.0, 0.35, 0.5, 0.35, 0.5, 0.35, 1.0, 0.3, 1.0, 0.3, 0.5, 0.3, 0.5, 0.3, 1.0, 0.25, 1.0, 0.25, 0.5, 0.25, 0.5, 0.25, 1.0, 0.2, 1.0, 0.2, 0.5, 0.2, 0.5, 0.2, 1.0, 0.15, 1.0, 0.15, 0.5, 0.15, 0.5, 0.15, 1.0, 0.1, 1.0, 0.1, 0.5, 0.3242, 0.4783, 0.25, 0.49, 0.1758, 0.4783, 0.1089, 0.4442, 0.05584, 0.3911, 0.02175, 0.3242, 0.01, 0.25, 0.02175, 0.1758, 0.05584, 0.1089, 0.1089, 0.05584, 0.1758, 0.02175, 0.25, 0.01, 0.3242, 0.02175, 0.3911, 0.05584, 0.4442, 0.1089, 0.4783, 0.1758, 0.49, 0.25, 0.4783, 0.3242, 0.4442, 0.3911, 0.3911, 0.4442, 0.1, 0.5, 0.1, 1.0, 0.05, 1.0, 0.05, 0.5, 0.05, 0.5, 0.05, 1.0, -1.565e-07, 1.0, -1.565e-07, 0.5, 0.75, 0.49, 0.8242, 0.4783, 0.8911, 0.4442, 0.9442, 0.3911, 0.9783, 0.3242, 0.99, 0.25, 0.9783, 0.1758, 0.9442, 0.1089, 0.8911, 0.05584, 0.8242, 0.02175, 0.75, 0.01, 0.6758, 0.02175, 0.6089, 0.05584, 0.5558, 0.1089, 0.5217, 0.1758, 0.51, 0.25, 0.5217, 0.3242, 0.5558, 0.3911, 0.6089, 0.4442, 0.6758, 0.4783, 0.125, 0.5, 0.125, 0.5, 0.125, 0.5, 0.125, 0.5, 0.375, 0.5, 0.375, 0.5, 0.375, 0.5, 0.375, 0.5, 0.625, 0.75, 0.625, 0.75, 0.625, 0.75, 0.625, 0.75, 0.375, 1.0, 0.625, 1.0, 0.625, 1.0, 0.375, 1.0, 0.125, 0.5, 0.375, 0.5, 0.375, 0.75, 0.125, 0.75, 0.625, 0.5, 0.875, 0.5, 0.875, 0.75, 0.625, 0.75, 0.875, 0.5, 0.625, 0.5, 0.625, 0.5, 0.875, 0.5, 0.375, 0.5, 0.125, 0.5, 0.125, 0.5, 0.375, 0.5, 0.875, 0.5, 0.625, 0.5, 0.625, 0.5, 0.875, 0.5, 0.125, 0.5, 0.125, 0.75, 0.125, 0.75, 0.125, 0.5, 0.125, 0.75, 0.375, 0.75, 0.375, 0.75, 0.125, 0.75, 0.125, 0.75, 0.375, 0.75, 0.375, 0.75, 0.125, 0.75, 0.625, 0.75, 0.875, 0.75, 0.875, 0.75, 0.625, 0.75, 0.375, 0.75, 0.375, 0.5, 0.375, 0.5, 0.375, 0.75, 0.625, 1.0, 0.375, 1.0, 0.375, 1.0, 0.625, 1.0, 0.125, 0.75, 0.125, 0.75, 0.125, 0.75, 0.125, 0.75, 1.0, 0.5, 1.0, 1.0, 0.95, 1.0, 0.95, 0.5, 0.625, 0.75, 0.875, 0.75, 0.875, 0.75, 0.625, 0.75, 0.125, 0.75, 0.125, 0.75, 0.125, 0.75, 0.125, 0.75, 0.95, 0.5, 0.95, 1.0, 0.9, 1.0, 0.9, 0.5, 0.625, 0.25, 0.375, 0.25, 0.375, 0.25, 0.625, 0.25, 0.125, 0.75, 0.125, 0.75, 0.125, 0.75, 0.125, 0.75, 0.9, 0.5, 0.9, 1.0, 0.85, 1.0, 0.85, 0.5, 0.875, 0.75, 0.875, 0.75, 0.875, 0.75, 0.875, 0.75, 0.125, 0.5, 0.125, 0.75, 0.125, 0.75, 0.125, 0.5, 0.85, 0.5, 0.85, 1.0, 0.8, 1.0, 0.8, 0.5, 0.875, 0.5, 0.875, 0.5, 0.875, 0.5, 0.875, 0.5, 0.625, 0.25, 0.375, 0.25, 0.375, 0.25, 0.625, 0.25, 0.8, 0.5, 0.8, 1.0, 0.75, 1.0, 0.75, 0.5, 0.375, 1.0, 0.625, 1.0, 0.625, 1.0, 0.375, 1.0, 0.125, 0.75, 0.125, 0.75, 0.125, 0.75, 0.125, 0.75, 0.75, 0.5, 0.75, 1.0, 0.7, 1.0, 0.7, 0.5, 0.125, 0.5, 0.125, 0.75, 0.125, 0.75, 0.125, 0.5, 0.125, 0.5, 0.125, 0.5, 0.125, 0.5, 0.125, 0.5, 0.7, 0.5, 0.7, 1.0, 0.65, 1.0, 0.65, 0.5, 0.125, 0.5, 0.125, 0.5, 0.125, 0.5, 0.125, 0.5, 0.875, 0.75, 0.875, 0.75, 0.875, 0.75, 0.875, 0.75, 0.65, 0.5, 0.65, 1.0, 0.6, 1.0, 0.6, 0.5, 0.875, 0.75, 0.875, 0.5, 0.875, 0.5, 0.875, 0.75, 0.875, 0.5, 0.875, 0.5, 0.875, 0.5, 0.875, 0.5, 0.6, 0.5, 0.6, 1.0, 0.55, 1.0, 0.55, 0.5, 0.375, 0.25, 0.625, 0.25, 0.625, 0.25, 0.375, 0.25, 0.875, 0.5, 0.875, 0.5, 0.875, 0.5, 0.875, 0.5, 0.55, 0.5, 0.55, 1.0, 0.5, 1.0, 0.5, 0.5, 0.625, 0.0, 0.375, 0.0, 0.375, 0.0, 0.625, 0.0, 0.125, 0.5, 0.125, 0.5, 0.125, 0.5, 0.125, 0.5, 0.5, 0.5, 0.5, 1.0, 0.45, 1.0, 0.45, 0.5, 0.375, 0.0, 0.625, 0.0, 0.625, 0.25, 0.375, 0.25, 0.875, 0.75, 0.875, 0.5, 0.875, 0.5, 0.875, 0.75, 0.45, 0.5, 0.45, 1.0, 0.4, 1.0, 0.4, 0.5, 0.625, 0.0, 0.375, 0.0, 0.375, 0.0, 0.625, 0.0, 0.125, 0.75, 0.125, 0.75, 0.125, 0.75, 0.125, 0.75, 0.4, 0.5, 0.4, 1.0, 0.35, 1.0, 0.35, 0.5, 0.375, 0.25, 0.625, 0.25, 0.625, 0.25, 0.375, 0.25, 0.875, 0.5, 0.875, 0.5, 0.875, 0.5, 0.875, 0.5, 0.35, 0.5, 0.35, 1.0, 0.3, 1.0, 0.3, 0.5, 0.875, 0.75, 0.875, 0.75, 0.875, 0.75, 0.875, 0.75, 0.625, 0.25, 0.375, 0.25, 0.375, 0.25, 0.625, 0.25, 0.3, 0.5, 0.3, 1.0, 0.25, 1.0, 0.25, 0.5, 0.625, 0.25, 0.375, 0.25, 0.375, 0.25, 0.625, 0.25, 0.875, 0.75, 0.875, 0.75, 0.875, 0.75, 0.875, 0.75, 0.25, 0.5, 0.25, 1.0, 0.2, 1.0, 0.2, 0.5, 0.875, 0.75, 0.875, 0.75, 0.875, 0.75, 0.875, 0.75, 0.875, 0.75, 0.875, 0.5, 0.875, 0.5, 0.875, 0.75, 0.2, 0.5, 0.2, 1.0, 0.15, 1.0, 0.15, 0.5, 0.375, 1.0, 0.625, 1.0, 0.625, 1.0, 0.375, 1.0, 0.875, 0.5, 0.875, 0.5, 0.875, 0.5, 0.875, 0.5, 0.15, 0.5, 0.15, 1.0, 0.1, 1.0, 0.1, 0.5, 0.3242, 0.4783, 0.25, 0.49, 0.1758, 0.4783, 0.1089, 0.4442, 0.05584, 0.3911, 0.02175, 0.3242, 0.01, 0.25, 0.02175, 0.1758, 0.05584, 0.1089, 0.1089, 0.05584, 0.1758, 0.02175, 0.25, 0.01, 0.3242, 0.02175, 0.3911, 0.05584, 0.4442, 0.1089, 0.4783, 0.1758, 0.49, 0.25, 0.4783, 0.3242, 0.4442, 0.3911, 0.3911, 0.4442, 0.375, 1.0, 0.625, 1.0, 0.625, 1.0, 0.375, 1.0, 0.1, 0.5, 0.1, 1.0, 0.05, 1.0, 0.05, 0.5, 0.375, 0.75, 0.625, 0.75, 0.625, 1.0, 0.375, 1.0, 0.125, 0.5, 0.125, 0.5, 0.125, 0.5, 0.125, 0.5, 0.05, 0.5, 0.05, 1.0, -1.565e-07, 1.0, -1.565e-07, 0.5, 0.75, 0.49, 0.8242, 0.4783, 0.8911, 0.4442, 0.9442, 0.3911, 0.9783, 0.3242, 0.99, 0.25, 0.9783, 0.1758, 0.9442, 0.1089, 0.8911, 0.05584, 0.8242, 0.02175, 0.75, 0.01, 0.6758, 0.02175, 0.6089, 0.05584, 0.5558, 0.1089, 0.5217, 0.1758, 0.51, 0.25, 0.5217, 0.3242, 0.5558, 0.3911, 0.6089, 0.4442, 0.6758, 0.4783, 0.375, 0.75, 0.625, 0.75, 0.625, 0.75, 0.375, 0.75, 0.375, 0.25, 0.625, 0.25, 0.625, 0.5, 0.375, 0.5, 0.375, 0.25, 0.625, 0.25, 0.625, 0.25, 0.375, 0.25, 0.625, 0.5, 0.375, 0.5, 0.375, 0.5, 0.625, 0.5, 0.375, 0.5, 0.125, 0.5, 0.125, 0.5, 0.375, 0.5, 0.625, 0.5, 0.375, 0.5, 0.375, 0.5, 0.625, 0.5, 0.375, 0.5, 0.625, 0.5, 0.625, 0.75, 0.375, 0.75, 0.375, 0.75, 0.625, 0.75, 0.625, 0.75, 0.375, 0.75, 0.625, 0.75, 0.375, 0.75, 0.375, 0.75, 0.625, 0.75, 0.625, 0.5, 0.625, 0.75, 0.625, 0.75, 0.625, 0.5, 0.625, 0.5, 0.625, 0.5, 0.625, 0.5, 0.625, 0.5, 0.375, 0.75, 0.375, 0.75, 0.375, 0.75, 0.375, 0.75, 0.375, 0.5, 0.625, 0.5, 0.625, 0.5, 0.375, 0.5])
me_cylinder_003.update()

# ---- objects
ob_light = bpy.data.objects.new('Light', light_light)
ob_camera = bpy.data.objects.new('Camera', cam_camera)
ob_roombox = bpy.data.objects.new('RoomBox', me_plane)
ob_doorn = bpy.data.objects.new('DoorN', me_cylinder)
ob_doore = bpy.data.objects.new('DoorE', me_cylinder_001)
ob_doorw = bpy.data.objects.new('DoorW', me_cylinder_002)
ob_doors = bpy.data.objects.new('DoorS', me_cylinder_003)

# ---- transforms, parenting, visibility, modifiers, constraints
ob_light.location = (4.076, 1.005, 5.904)
ob_light.rotation_euler = (0.6503, 0.05522, 1.866)
ob_light.lock_rotations_4d = False
ob_light.empty_display_type = 'ARROWS'
ob_light.color = (0.0, 0.0, 0.0, 0.0)
ob_light.lineart.crease_threshold = 0.0
ob_camera.location = (7.359, -6.926, 4.958)
ob_camera.rotation_euler = (1.109, 0.0, 0.8149)
ob_camera.lock_rotations_4d = False
ob_camera.empty_display_type = 'ARROWS'
ob_camera.color = (0.0, 0.0, 0.0, 0.0)
ob_camera.display_type = 'WIRE'
ob_camera.lineart.crease_threshold = 0.0
ob_roombox.location = (0.0, 0.0, 0.0)
ob_doorn.location = (4.0, -2.0, 1.5)
ob_doore.location = (-6.0, -12.0, 1.5)
ob_doore.rotation_euler = (0.0, -0.0, 1.571)
ob_doorw.location = (-12.0, -2.0, 1.5)
ob_doors.location = (-6.0, 4.0, 1.5)
ob_doors.rotation_euler = (0.0, -0.0, 1.571)

# ---- collection membership
col_collection.objects.link(ob_light)
col_collection.objects.link(ob_camera)
col_collection.objects.link(ob_roombox)
col_collection.objects.link(ob_doorn)
col_collection.objects.link(ob_doore)
col_collection.objects.link(ob_doorw)
col_collection.objects.link(ob_doors)

# ---- scene / render settings (as saved in the file)
scene.camera = ob_camera
scene.frame_start = 1; scene.frame_end = 250; scene.frame_set(1)
scene.render.engine = 'BLENDER_EEVEE_NEXT'
scene.cycles.sampling_pattern = 'TABULATED_SOBOL'
scene.view_settings.view_transform = 'Filmic'
bpy.context.view_layer.update()
